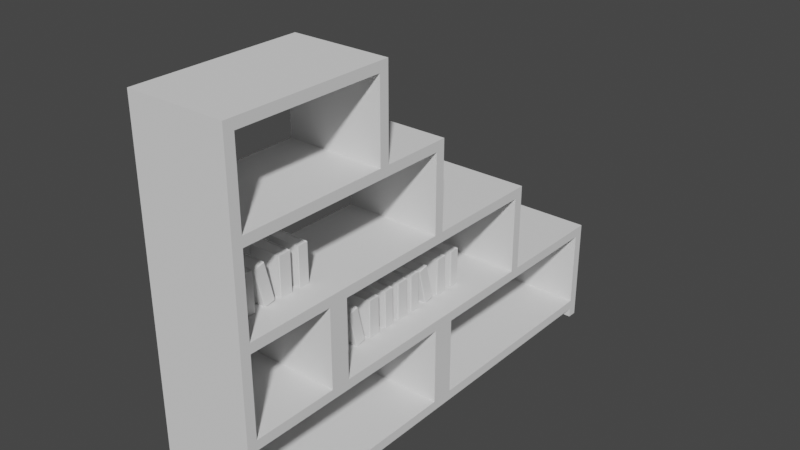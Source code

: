 # Source: BookShelf.blend  (saved by Blender 2.80.75; exported with 4.5.12 LTS)
import bpy
from mathutils import Matrix  # noqa: F401  (used for matrix-valued properties, if any)

bpy.ops.wm.read_factory_settings(use_empty=True)
scene = bpy.context.scene
scene.name = 'Scene'

# ---- collections
col_collection = bpy.data.collections.new('Collection'); scene.collection.children.link(col_collection)
col_books = bpy.data.collections.new('Books'); scene.collection.children.link(col_books)

# ---- world
world_world = bpy.data.worlds.new('World'); scene.world = world_world
world_world.use_nodes = True; world_world.node_tree.nodes.clear()
_N = world_world.node_tree.nodes; _L = world_world.node_tree.links
n0 = _N.new('ShaderNodeOutputWorld'); n0.name = 'World Output'; n0.location = (300, 300)
n1 = _N.new('ShaderNodeBackground'); n1.name = 'Background'; n1.location = (10, 300)
n1.inputs[0].default_value = (0.05088, 0.05088, 0.05088, 1.0)
_L.new(n1.outputs[0], n0.inputs[0])
n0.is_active_output = True
world_world.color = (0.05088, 0.05088, 0.05088)
world_world.use_sun_shadow = False
world_world.sun_shadow_jitter_overblur = 0.0

# ---- meshes
me_cube_001 = bpy.data.meshes.new('Cube.001')
me_cube_001.from_pydata([(-1.0, -6.0, -1.0), (-1.0, -6.0, 0.0), (-1.0, -1.119, -1.0), (-1.0, -1.119, 0.0), (0.0, -6.0, -1.0), (0.0, -6.0, 0.0), (0.0, -1.119, -1.0), (0.0, -1.119, 0.0), (-1.0, -3.411, -1.0), (-1.0, -3.644, -1.0), (-1.0, -3.644, 0.0), (-1.0, -3.411, 0.0), (0.0, -3.644, -1.0), (0.0, -3.411, -1.0), (0.0, -3.411, 0.0), (0.0, -3.644, 0.0), (-1.0, -1.219, 0.0), (0.0, -1.219, -1.0), (-1.0, -1.219, -1.0), (0.0, -1.219, 0.0), (-1.0, -5.9, -1.0), (0.0, -5.9, 0.0), (-1.0, -5.9, 0.0), (0.0, -5.9, -1.0), (-1.0, -6.0, -0.8996), (-1.0, -6.0, -0.1004), (-1.0, -1.119, -0.1004), (-1.0, -1.119, -0.8996), (0.0, -1.119, -0.1004), (0.0, -1.119, -0.8996), (0.0, -6.0, -0.1004), (0.0, -6.0, -0.8996), (0.0, -3.411, -0.1004), (0.0, -3.411, -0.8996), (0.0, -3.644, -0.1004), (0.0, -3.644, -0.8996), (-1.0, -3.644, -0.1004), (-1.0, -3.644, -0.8996), (-1.0, -3.411, -0.1004), (-1.0, -3.411, -0.8996), (0.0, -1.219, -0.1004), (0.0, -1.219, -0.8996), (-1.0, -1.219, -0.1004), (-1.0, -1.219, -0.8996), (-1.0, -5.9, -0.1004), (-1.0, -5.9, -0.8996), (0.0, -5.9, -0.1004), (0.0, -5.9, -0.8996), (-1.0, -5.9, -1.1), (-1.0, -6.0, -1.1), (0.0, -1.119, -1.1), (-1.0, -1.119, -1.1), (0.0, -1.219, -1.1), (0.0, -6.0, -1.1), (-1.0, -1.219, -1.1), (0.0, -5.9, -1.1), (0.0, -5.9, 0.799), (0.0, -6.0, 0.799), (-1.0, -6.0, 0.799), (-1.0, -5.9, 0.799), (0.0, -5.9, 0.899), (0.0, -6.0, 0.899), (-1.0, -6.0, 0.899), (-1.0, -5.9, 0.899), (0.0, -5.9, 1.698), (0.0, -6.0, 1.698), (-1.0, -6.0, 1.698), (-1.0, -5.9, 1.698), (0.0, -5.9, 1.798), (0.0, -6.0, 1.798), (-1.0, -6.0, 1.798), (-1.0, -5.9, 1.798), (0.0, -5.9, 2.597), (0.0, -6.0, 2.597), (-1.0, -6.0, 2.597), (-1.0, -5.9, 2.597), (0.0, -5.9, 2.697), (0.0, -6.0, 2.697), (-1.0, -6.0, 2.697), (-1.0, -5.9, 2.697), (-1.0, -2.429, 0.799), (0.0, -2.429, 0.799), (-1.0, -2.429, 0.899), (0.0, -2.429, 0.899), (-1.0, -3.673, 1.698), (0.0, -3.673, 1.698), (-1.0, -3.673, 1.798), (0.0, -3.673, 1.798), (-1.0, -3.573, 1.698), (0.0, -3.573, 1.698), (-1.0, -3.573, 1.798), (0.0, -3.573, 1.798), (-1.0, -3.673, 0.899), (0.0, -3.673, 0.899), (-1.0, -3.573, 0.899), (0.0, -3.573, 0.899), (-1.0, -4.4, 2.597), (0.0, -4.4, 2.597), (-1.0, -4.4, 2.697), (0.0, -4.4, 2.697), (-1.0, -4.3, 2.597), (0.0, -4.3, 2.597), (-1.0, -4.3, 2.697), (0.0, -4.3, 2.697), (-1.0, -4.4, 1.798), (0.0, -4.4, 1.798), (-1.0, -4.3, 1.798), (0.0, -4.3, 1.798), (0.0, -5.033, 0.799), (0.0, -5.033, 0.899), (-1.0, -5.033, 0.899), (-1.0, -5.033, 0.799), (0.0, -4.833, 0.799), (-1.0, -4.833, 0.799), (0.0, -4.833, 0.899), (-1.0, -4.833, 0.899), (-1.0, -2.429, 0.799), (0.0, -2.429, 0.799), (-1.0, -2.429, 0.899), (0.0, -2.429, 0.899), (-1.0, -2.329, 0.799), (0.0, -2.329, 0.799), (-1.0, -2.329, 0.899), (0.0, -2.329, 0.899), (-1.0, -2.429, 0.0), (0.0, -2.429, 0.0), (-1.0, -2.329, 0.0), (0.0, -2.329, 0.0), (-1.0, -5.033, 0.0), (0.0, -5.033, 0.0), (0.0, -4.833, 0.0), (-1.0, -4.833, 0.0)], [], [(42, 16, 3, 26), (26, 3, 7, 28), (46, 21, 5, 30), (30, 5, 1, 25), (0, 20, 48, 49), (1, 5, 57, 58), (19, 16, 11, 14), (14, 11, 10, 15), (18, 17, 13, 8), (8, 13, 12, 9), (40, 19, 14, 32), (32, 14, 15, 34), (44, 22, 10, 36), (36, 10, 11, 38), (28, 7, 19, 40), (17, 18, 54, 52), (7, 3, 16, 19), (38, 11, 16, 42), (25, 1, 22, 44), (15, 10, 22, 21), (9, 12, 23, 20), (34, 15, 21, 46), (12, 35, 47, 23), (0, 24, 45, 20), (24, 25, 44, 45), (8, 39, 43, 18), (6, 29, 41, 17), (29, 28, 40, 41), (9, 37, 39, 8), (37, 36, 38, 39), (20, 45, 37, 9), (13, 33, 35, 12), (33, 32, 34, 35), (17, 41, 33, 13), (38, 42, 40, 32), (4, 31, 24, 0), (31, 30, 25, 24), (23, 47, 31, 4), (47, 46, 30, 31), (2, 27, 29, 6), (27, 26, 28, 29), (18, 43, 27, 2), (43, 42, 26, 27), (34, 46, 44, 36), (35, 37, 45, 47), (35, 34, 36, 37), (33, 39, 38, 32), (39, 33, 41, 43), (41, 40, 42, 43), (45, 44, 46, 47), (48, 55, 53, 49), (51, 50, 52, 54), (20, 23, 55, 48), (6, 17, 52, 50), (4, 0, 49, 53), (18, 2, 51, 54), (23, 4, 53, 55), (2, 6, 50, 51), (114, 112, 81, 83), (22, 1, 58, 59), (5, 21, 56, 57), (21, 22, 59, 56), (63, 62, 66, 67), (58, 57, 61, 62), (59, 58, 62, 63), (57, 56, 60, 61), (65, 64, 68, 69), (61, 60, 64, 65), (60, 63, 67, 64), (62, 61, 65, 66), (68, 71, 75, 72), (64, 67, 84, 85), (66, 65, 69, 70), (67, 66, 70, 71), (75, 74, 78, 79), (70, 69, 73, 74), (71, 70, 74, 75), (69, 68, 72, 73), (76, 79, 78, 77), (73, 72, 76, 77), (79, 76, 99, 98), (74, 73, 77, 78), (115, 114, 83, 82), (112, 113, 80, 81), (113, 115, 82, 80), (87, 85, 89, 91), (67, 71, 86, 84), (68, 64, 85, 87), (71, 68, 87, 86), (89, 88, 90, 91), (85, 84, 92, 93), (84, 86, 90, 88), (86, 87, 91, 90), (93, 92, 94, 95), (84, 88, 94, 92), (89, 85, 93, 95), (88, 89, 95, 94), (96, 98, 102, 100), (72, 75, 96, 97), (76, 72, 97, 99), (75, 79, 98, 96), (101, 100, 102, 103), (96, 100, 106, 104), (99, 97, 101, 103), (98, 99, 103, 102), (105, 104, 106, 107), (97, 96, 104, 105), (101, 97, 105, 107), (100, 101, 107, 106), (59, 63, 110, 111), (56, 59, 111, 108), (63, 60, 109, 110), (60, 56, 108, 109), (111, 110, 115, 113), (108, 111, 128, 129), (110, 109, 114, 115), (109, 108, 112, 114), (116, 118, 122, 120), (121, 120, 122, 123), (116, 120, 126, 124), (119, 117, 121, 123), (118, 119, 123, 122), (125, 124, 126, 127), (117, 116, 124, 125), (121, 117, 125, 127), (120, 121, 127, 126), (129, 128, 131, 130), (112, 108, 129, 130), (113, 112, 130, 131), (111, 113, 131, 128)])
_uv = me_cube_001.uv_layers.new(name='UVMap')
_uv.uv.foreach_set('vector', [0.5417, 0.25, 0.625, 0.25, 0.625, 0.25, 0.5417, 0.25, 0.5417, 0.25, 0.625, 0.25, 0.625, 0.5, 0.5417, 0.5, 0.5417, 0.75, 0.625, 0.75, 0.625, 0.75, 0.5417, 0.75, 0.5417, 0.75, 0.625, 0.75, 0.625, 1.0, 0.5417, 1.0, 0.375, 0.0, 0.375, 0.0, 0.375, 0.0, 0.375, 0.0, 0.625, 1.0, 0.625, 0.75, 0.625, 0.75, 0.625, 1.0, 0.625, 0.5, 0.875, 0.5, 0.875, 0.5833, 0.625, 0.5833, 0.625, 0.5833, 0.875, 0.5833, 0.875, 0.6667, 0.625, 0.6667, 0.125, 0.5, 0.375, 0.5, 0.375, 0.5833, 0.125, 0.5833, 0.125, 0.5833, 0.375, 0.5833, 0.375, 0.6667, 0.125, 0.6667, 0.5417, 0.5, 0.625, 0.5, 0.625, 0.5833, 0.5417, 0.5833, 0.5417, 0.5833, 0.625, 0.5833, 0.625, 0.6667, 0.5417, 0.6667, 0.5417, 0.0, 0.625, 0.0, 0.625, 0.08333, 0.5417, 0.08333, 0.5417, 0.08333, 0.625, 0.08333, 0.625, 0.1667, 0.5417, 0.1667, 0.5417, 0.5, 0.625, 0.5, 0.625, 0.5, 0.5417, 0.5, 0.375, 0.5, 0.125, 0.5, 0.125, 0.5, 0.375, 0.5, 0.625, 0.5, 0.875, 0.5, 0.875, 0.5, 0.625, 0.5, 0.5417, 0.1667, 0.625, 0.1667, 0.625, 0.25, 0.5417, 0.25, 0.5417, 0.0, 0.625, 0.0, 0.625, 0.0, 0.5417, 0.0, 0.625, 0.6667, 0.875, 0.6667, 0.875, 0.75, 0.625, 0.75, 0.125, 0.6667, 0.375, 0.6667, 0.375, 0.75, 0.125, 0.75, 0.5417, 0.6667, 0.625, 0.6667, 0.625, 0.75, 0.5417, 0.75, 0.375, 0.6667, 0.4583, 0.6667, 0.4583, 0.75, 0.375, 0.75, 0.375, 0.0, 0.4583, 0.0, 0.4583, 0.0, 0.375, 0.0, 0.4583, 0.0, 0.5417, 0.0, 0.5417, 0.0, 0.4583, 0.0, 0.375, 0.1667, 0.4583, 0.1667, 0.4583, 0.25, 0.375, 0.25, 0.375, 0.5, 0.4583, 0.5, 0.4583, 0.5, 0.375, 0.5, 0.4583, 0.5, 0.5417, 0.5, 0.5417, 0.5, 0.4583, 0.5, 0.375, 0.08333, 0.4583, 0.08333, 0.4583, 0.1667, 0.375, 0.1667, 0.4583, 0.08333, 0.5417, 0.08333, 0.5417, 0.1667, 0.4583, 0.1667, 0.375, 0.0, 0.4583, 0.0, 0.4583, 0.08333, 0.375, 0.08333, 0.375, 0.5833, 0.4583, 0.5833, 0.4583, 0.6667, 0.375, 0.6667, 0.4583, 0.5833, 0.5417, 0.5833, 0.5417, 0.6667, 0.4583, 0.6667, 0.375, 0.5, 0.4583, 0.5, 0.4583, 0.5833, 0.375, 0.5833, 0.5417, 0.1667, 0.5417, 0.25, 0.5417, 0.5, 0.5417, 0.5833, 0.375, 0.75, 0.4583, 0.75, 0.4583, 1.0, 0.375, 1.0, 0.4583, 0.75, 0.5417, 0.75, 0.5417, 1.0, 0.4583, 1.0, 0.375, 0.75, 0.4583, 0.75, 0.4583, 0.75, 0.375, 0.75, 0.4583, 0.75, 0.5417, 0.75, 0.5417, 0.75, 0.4583, 0.75, 0.375, 0.25, 0.4583, 0.25, 0.4583, 0.5, 0.375, 0.5, 0.4583, 0.25, 0.5417, 0.25, 0.5417, 0.5, 0.4583, 0.5, 0.375, 0.25, 0.4583, 0.25, 0.4583, 0.25, 0.375, 0.25, 0.4583, 0.25, 0.5417, 0.25, 0.5417, 0.25, 0.4583, 0.25, 0.5417, 0.6667, 0.5417, 0.75, 0.5417, 0.0, 0.5417, 0.08333, 0.4583, 0.6667, 0.4583, 0.08333, 0.4583, 0.0, 0.4583, 0.75, 0.4583, 0.6667, 0.5417, 0.6667, 0.5417, 0.08333, 0.4583, 0.08333, 0.4583, 0.5833, 0.4583, 0.1667, 0.5417, 0.1667, 0.5417, 0.5833, 0.4583, 0.1667, 0.4583, 0.5833, 0.4583, 0.5, 0.4583, 0.25, 0.4583, 0.5, 0.5417, 0.5, 0.5417, 0.25, 0.4583, 0.25, 0.4583, 0.0, 0.5417, 0.0, 0.5417, 0.75, 0.4583, 0.75, 0.125, 0.75, 0.375, 0.75, 0.375, 0.75, 0.125, 0.75, 0.125, 0.5, 0.375, 0.5, 0.375, 0.5, 0.125, 0.5, 0.125, 0.75, 0.375, 0.75, 0.375, 0.75, 0.125, 0.75, 0.375, 0.5, 0.375, 0.5, 0.375, 0.5, 0.375, 0.5, 0.375, 0.75, 0.375, 1.0, 0.375, 1.0, 0.375, 0.75, 0.375, 0.25, 0.375, 0.25, 0.375, 0.25, 0.375, 0.25, 0.375, 0.75, 0.375, 0.75, 0.375, 0.75, 0.375, 0.75, 0.375, 0.25, 0.375, 0.5, 0.375, 0.5, 0.375, 0.25, 0.625, 0.75, 0.625, 0.75, 0.625, 0.75, 0.625, 0.75, 0.625, 0.0, 0.625, 0.0, 0.625, 0.0, 0.625, 0.0, 0.625, 0.75, 0.625, 0.75, 0.625, 0.75, 0.625, 0.75, 0.625, 0.75, 0.875, 0.75, 0.875, 0.75, 0.625, 0.75, 0.625, 0.0, 0.625, 0.0, 0.625, 0.0, 0.625, 0.0, 0.625, 1.0, 0.625, 0.75, 0.625, 0.75, 0.625, 1.0, 0.625, 0.0, 0.625, 0.0, 0.625, 0.0, 0.625, 0.0, 0.625, 0.75, 0.625, 0.75, 0.625, 0.75, 0.625, 0.75, 0.625, 0.75, 0.625, 0.75, 0.625, 0.75, 0.625, 0.75, 0.625, 0.75, 0.625, 0.75, 0.625, 0.75, 0.625, 0.75, 0.625, 0.75, 0.875, 0.75, 0.875, 0.75, 0.625, 0.75, 0.625, 1.0, 0.625, 0.75, 0.625, 0.75, 0.625, 1.0, 0.625, 0.75, 0.875, 0.75, 0.875, 0.75, 0.625, 0.75, 0.625, 0.75, 0.875, 0.75, 0.875, 0.75, 0.625, 0.75, 0.625, 1.0, 0.625, 0.75, 0.625, 0.75, 0.625, 1.0, 0.625, 0.0, 0.625, 0.0, 0.625, 0.0, 0.625, 0.0, 0.625, 0.0, 0.625, 0.0, 0.625, 0.0, 0.625, 0.0, 0.625, 1.0, 0.625, 0.75, 0.625, 0.75, 0.625, 1.0, 0.625, 0.0, 0.625, 0.0, 0.625, 0.0, 0.625, 0.0, 0.625, 0.75, 0.625, 0.75, 0.625, 0.75, 0.625, 0.75, 0.625, 0.75, 0.875, 0.75, 0.875, 0.75, 0.625, 0.75, 0.625, 0.75, 0.625, 0.75, 0.625, 0.75, 0.625, 0.75, 0.875, 0.75, 0.625, 0.75, 0.625, 0.75, 0.875, 0.75, 0.625, 1.0, 0.625, 0.75, 0.625, 0.75, 0.625, 1.0, 0.875, 0.75, 0.625, 0.75, 0.625, 0.75, 0.875, 0.75, 0.625, 0.75, 0.875, 0.75, 0.875, 0.75, 0.625, 0.75, 0.625, 0.0, 0.625, 0.0, 0.625, 0.0, 0.625, 0.0, 0.625, 0.75, 0.625, 0.75, 0.625, 0.75, 0.625, 0.75, 0.625, 0.0, 0.625, 0.0, 0.625, 0.0, 0.625, 0.0, 0.625, 0.75, 0.625, 0.75, 0.625, 0.75, 0.625, 0.75, 0.875, 0.75, 0.625, 0.75, 0.625, 0.75, 0.875, 0.75, 0.625, 0.75, 0.875, 0.75, 0.875, 0.75, 0.625, 0.75, 0.625, 0.75, 0.875, 0.75, 0.875, 0.75, 0.625, 0.75, 0.625, 0.0, 0.625, 0.0, 0.625, 0.0, 0.625, 0.0, 0.875, 0.75, 0.625, 0.75, 0.625, 0.75, 0.875, 0.75, 0.625, 0.75, 0.875, 0.75, 0.875, 0.75, 0.625, 0.75, 0.625, 0.0, 0.625, 0.0, 0.625, 0.0, 0.625, 0.0, 0.625, 0.75, 0.625, 0.75, 0.625, 0.75, 0.625, 0.75, 0.875, 0.75, 0.625, 0.75, 0.625, 0.75, 0.875, 0.75, 0.625, 0.0, 0.625, 0.0, 0.625, 0.0, 0.625, 0.0, 0.625, 0.75, 0.875, 0.75, 0.875, 0.75, 0.625, 0.75, 0.625, 0.75, 0.625, 0.75, 0.625, 0.75, 0.625, 0.75, 0.625, 0.0, 0.625, 0.0, 0.625, 0.0, 0.625, 0.0, 0.625, 0.75, 0.875, 0.75, 0.875, 0.75, 0.625, 0.75, 0.625, 0.0, 0.625, 0.0, 0.625, 0.0, 0.625, 0.0, 0.625, 0.75, 0.625, 0.75, 0.625, 0.75, 0.625, 0.75, 0.875, 0.75, 0.625, 0.75, 0.625, 0.75, 0.875, 0.75, 0.625, 0.75, 0.875, 0.75, 0.875, 0.75, 0.625, 0.75, 0.625, 0.75, 0.875, 0.75, 0.875, 0.75, 0.625, 0.75, 0.625, 0.75, 0.625, 0.75, 0.625, 0.75, 0.625, 0.75, 0.875, 0.75, 0.625, 0.75, 0.625, 0.75, 0.875, 0.75, 0.625, 0.0, 0.625, 0.0, 0.625, 0.0, 0.625, 0.0, 0.625, 0.75, 0.875, 0.75, 0.875, 0.75, 0.625, 0.75, 0.875, 0.75, 0.625, 0.75, 0.625, 0.75, 0.875, 0.75, 0.625, 0.75, 0.625, 0.75, 0.625, 0.75, 0.625, 0.75, 0.625, 0.0, 0.625, 0.0, 0.625, 0.0, 0.625, 0.0, 0.625, 0.75, 0.875, 0.75, 0.875, 0.75, 0.625, 0.75, 0.875, 0.75, 0.625, 0.75, 0.625, 0.75, 0.875, 0.75, 0.625, 0.75, 0.625, 0.75, 0.625, 0.75, 0.625, 0.75, 0.625, 0.0, 0.625, 0.0, 0.625, 0.0, 0.625, 0.0, 0.625, 0.75, 0.875, 0.75, 0.875, 0.75, 0.625, 0.75, 0.625, 0.0, 0.625, 0.0, 0.625, 0.0, 0.625, 0.0, 0.625, 0.75, 0.625, 0.75, 0.625, 0.75, 0.625, 0.75, 0.875, 0.75, 0.625, 0.75, 0.625, 0.75, 0.875, 0.75, 0.625, 0.75, 0.875, 0.75, 0.875, 0.75, 0.625, 0.75, 0.625, 0.75, 0.875, 0.75, 0.875, 0.75, 0.625, 0.75, 0.625, 0.75, 0.625, 0.75, 0.625, 0.75, 0.625, 0.75, 0.875, 0.75, 0.625, 0.75, 0.625, 0.75, 0.875, 0.75, 0.625, 0.75, 0.875, 0.75, 0.875, 0.75, 0.625, 0.75, 0.625, 0.75, 0.625, 0.75, 0.625, 0.75, 0.625, 0.75, 0.875, 0.75, 0.625, 0.75, 0.625, 0.75, 0.875, 0.75, 0.625, 0.0, 0.625, 0.0, 0.625, 0.0, 0.625, 0.0])
me_cube_001.use_remesh_preserve_volume = False
me_cube_001.use_remesh_preserve_attributes = False
me_cube_001.use_mirror_vertex_groups = False
me_cube_001.update()
me_cube_002 = bpy.data.meshes.new('Cube.002')
me_cube_002.from_pydata([(-0.3729, -1.0, -1.0), (-0.3438, -0.9872, 0.591), (-0.3729, -0.4943, -1.0), (-0.3729, -0.4943, 0.62), (0.9872, -0.9872, -0.9709), (0.9872, -0.9872, 0.591), (0.9872, -0.5071, -0.9709), (0.9872, -0.5071, 0.591), (1.029, -0.4943, 0.62), (1.029, -0.4943, -1.0), (1.029, -1.0, -1.0), (1.029, -1.0, 0.62), (-0.3729, -0.4652, 0.62), (-0.3729, -0.4652, -1.0), (1.0, -0.4652, -1.0), (1.0, -0.4652, 0.62), (-0.3729, -1.029, -1.0), (-0.3729, -1.029, 0.62), (1.0, -1.029, 0.62), (1.0, -1.029, -1.0), (-0.3438, -0.9872, -0.9709), (-0.3729, -1.0, 0.62), (-0.3438, -0.5071, 0.591), (-0.3438, -0.5071, -0.9709), (1.0, -0.4943, -1.0), (1.0, -0.4943, 0.62), (1.0, -1.0, -1.0), (1.0, -1.0, 0.62)], [], [(20, 1, 22, 23), (3, 25, 15, 12), (27, 26, 10, 11), (26, 27, 18, 19), (23, 6, 4, 20), (7, 22, 1, 5), (9, 8, 11, 10), (26, 24, 9, 10), (25, 27, 11, 8), (24, 25, 8, 9), (13, 12, 15, 14), (2, 3, 12, 13), (25, 24, 14, 15), (24, 2, 13, 14), (19, 18, 17, 16), (21, 0, 16, 17), (0, 26, 19, 16), (27, 21, 17, 18), (1, 20, 0, 21), (23, 22, 3, 2), (6, 23, 2, 24), (22, 7, 25, 3), (4, 6, 24, 26), (7, 5, 27, 25), (20, 4, 26, 0), (5, 1, 21, 27)])
_uv = me_cube_002.uv_layers.new(name='UVMap')
_uv.uv.foreach_set('vector', [0.375, 0.00635, 0.625, 0.00635, 0.625, 0.2436, 0.375, 0.2436, 0.875, 0.5, 0.625, 0.5, 0.625, 0.5, 0.875, 0.5, 0.625, 0.75, 0.375, 0.75, 0.375, 0.75, 0.625, 0.75, 0.375, 0.75, 0.625, 0.75, 0.625, 0.75, 0.375, 0.75, 0.125, 0.5064, 0.3727, 0.5064, 0.3727, 0.7436, 0.125, 0.7436, 0.6273, 0.5064, 0.875, 0.5064, 0.875, 0.7436, 0.6273, 0.7436, 0.375, 0.5, 0.625, 0.5, 0.625, 0.75, 0.375, 0.75, 0.375, 0.75, 0.375, 0.5, 0.375, 0.5, 0.375, 0.75, 0.625, 0.5, 0.625, 0.75, 0.625, 0.75, 0.625, 0.5, 0.375, 0.5, 0.625, 0.5, 0.625, 0.5, 0.375, 0.5, 0.375, 0.25, 0.625, 0.25, 0.625, 0.5, 0.375, 0.5, 0.375, 0.25, 0.625, 0.25, 0.625, 0.25, 0.375, 0.25, 0.625, 0.5, 0.375, 0.5, 0.375, 0.5, 0.625, 0.5, 0.375, 0.5, 0.125, 0.5, 0.125, 0.5, 0.375, 0.5, 0.375, 0.75, 0.625, 0.75, 0.625, 1.0, 0.375, 1.0, 0.625, 0.0, 0.375, 0.0, 0.375, 0.0, 0.625, 0.0, 0.125, 0.75, 0.375, 0.75, 0.375, 0.75, 0.125, 0.75, 0.625, 0.75, 0.875, 0.75, 0.875, 0.75, 0.625, 0.75, 0.625, 0.00635, 0.375, 0.00635, 0.375, 0.0, 0.625, 0.0, 0.375, 0.2436, 0.625, 0.2436, 0.625, 0.25, 0.375, 0.25, 0.3727, 0.5064, 0.125, 0.5064, 0.125, 0.5, 0.375, 0.5, 0.875, 0.5064, 0.6273, 0.5064, 0.625, 0.5, 0.875, 0.5, 0.3727, 0.7436, 0.3727, 0.5064, 0.375, 0.5, 0.375, 0.75, 0.6273, 0.5064, 0.6273, 0.7436, 0.625, 0.75, 0.625, 0.5, 0.125, 0.7436, 0.3727, 0.7436, 0.375, 0.75, 0.125, 0.75, 0.6273, 0.7436, 0.875, 0.7436, 0.875, 0.75, 0.625, 0.75])
me_cube_002.use_remesh_preserve_volume = False
me_cube_002.use_remesh_preserve_attributes = False
me_cube_002.use_mirror_vertex_groups = False
me_cube_002.update()
me_cube_003 = bpy.data.meshes.new('Cube.003')
me_cube_003.from_pydata([(-0.3729, -1.0, -1.0), (-0.3438, -0.9872, 0.591), (-0.3729, -0.5676, -1.0), (-0.3729, -0.5676, 0.62), (0.9872, -0.9872, -0.9709), (0.9872, -0.9872, 0.591), (0.9872, -0.5805, -0.9709), (0.9872, -0.5805, 0.591), (1.029, -0.5676, 0.62), (1.029, -0.5676, -1.0), (1.029, -1.0, -1.0), (1.029, -1.0, 0.62), (-0.3729, -0.5385, 0.62), (-0.3729, -0.5385, -1.0), (1.0, -0.5385, -1.0), (1.0, -0.5385, 0.62), (-0.3729, -1.029, -1.0), (-0.3729, -1.029, 0.62), (1.0, -1.029, 0.62), (1.0, -1.029, -1.0), (-0.3438, -0.9872, -0.9709), (-0.3729, -1.0, 0.62), (-0.3438, -0.5805, 0.591), (-0.3438, -0.5805, -0.9709), (1.0, -0.5676, -1.0), (1.0, -0.5676, 0.62), (1.0, -1.0, -1.0), (1.0, -1.0, 0.62)], [], [(20, 1, 22, 23), (3, 25, 15, 12), (27, 26, 10, 11), (26, 27, 18, 19), (23, 6, 4, 20), (7, 22, 1, 5), (9, 8, 11, 10), (26, 24, 9, 10), (25, 27, 11, 8), (24, 25, 8, 9), (13, 12, 15, 14), (2, 3, 12, 13), (25, 24, 14, 15), (24, 2, 13, 14), (19, 18, 17, 16), (21, 0, 16, 17), (0, 26, 19, 16), (27, 21, 17, 18), (1, 20, 0, 21), (23, 22, 3, 2), (6, 23, 2, 24), (22, 7, 25, 3), (4, 6, 24, 26), (7, 5, 27, 25), (20, 4, 26, 0), (5, 1, 21, 27)])
_uv = me_cube_003.uv_layers.new(name='UVMap')
_uv.uv.foreach_set('vector', [0.375, 0.00635, 0.625, 0.00635, 0.625, 0.2436, 0.375, 0.2436, 0.875, 0.5, 0.625, 0.5, 0.625, 0.5, 0.875, 0.5, 0.625, 0.75, 0.375, 0.75, 0.375, 0.75, 0.625, 0.75, 0.375, 0.75, 0.625, 0.75, 0.625, 0.75, 0.375, 0.75, 0.125, 0.5064, 0.3727, 0.5064, 0.3727, 0.7436, 0.125, 0.7436, 0.6273, 0.5064, 0.875, 0.5064, 0.875, 0.7436, 0.6273, 0.7436, 0.375, 0.5, 0.625, 0.5, 0.625, 0.75, 0.375, 0.75, 0.375, 0.75, 0.375, 0.5, 0.375, 0.5, 0.375, 0.75, 0.625, 0.5, 0.625, 0.75, 0.625, 0.75, 0.625, 0.5, 0.375, 0.5, 0.625, 0.5, 0.625, 0.5, 0.375, 0.5, 0.375, 0.25, 0.625, 0.25, 0.625, 0.5, 0.375, 0.5, 0.375, 0.25, 0.625, 0.25, 0.625, 0.25, 0.375, 0.25, 0.625, 0.5, 0.375, 0.5, 0.375, 0.5, 0.625, 0.5, 0.375, 0.5, 0.125, 0.5, 0.125, 0.5, 0.375, 0.5, 0.375, 0.75, 0.625, 0.75, 0.625, 1.0, 0.375, 1.0, 0.625, 0.0, 0.375, 0.0, 0.375, 0.0, 0.625, 0.0, 0.125, 0.75, 0.375, 0.75, 0.375, 0.75, 0.125, 0.75, 0.625, 0.75, 0.875, 0.75, 0.875, 0.75, 0.625, 0.75, 0.625, 0.00635, 0.375, 0.00635, 0.375, 0.0, 0.625, 0.0, 0.375, 0.2436, 0.625, 0.2436, 0.625, 0.25, 0.375, 0.25, 0.3727, 0.5064, 0.125, 0.5064, 0.125, 0.5, 0.375, 0.5, 0.875, 0.5064, 0.6273, 0.5064, 0.625, 0.5, 0.875, 0.5, 0.3727, 0.7436, 0.3727, 0.5064, 0.375, 0.5, 0.375, 0.75, 0.6273, 0.5064, 0.6273, 0.7436, 0.625, 0.75, 0.625, 0.5, 0.125, 0.7436, 0.3727, 0.7436, 0.375, 0.75, 0.125, 0.75, 0.6273, 0.7436, 0.875, 0.7436, 0.875, 0.75, 0.625, 0.75])
me_cube_003.use_remesh_preserve_volume = False
me_cube_003.use_remesh_preserve_attributes = False
me_cube_003.use_mirror_vertex_groups = False
me_cube_003.update()
me_cube_004 = bpy.data.meshes.new('Cube.004')
me_cube_004.from_pydata([(-0.791, -0.2162, -0.81), (-0.7619, -0.2033, 0.7809), (-0.791, 0.2162, -0.81), (-0.791, 0.2162, 0.81), (0.5691, -0.2033, -0.7809), (0.5691, -0.2033, 0.7809), (0.5691, 0.2033, -0.7809), (0.5691, 0.2033, 0.7809), (0.611, 0.2162, 0.81), (0.611, 0.2162, -0.81), (0.611, -0.2162, -0.81), (0.611, -0.2162, 0.81), (-0.791, 0.2453, 0.81), (-0.791, 0.2453, -0.81), (0.5819, 0.2453, -0.81), (0.5819, 0.2453, 0.81), (-0.791, -0.2453, -0.81), (-0.791, -0.2453, 0.81), (0.5819, -0.2453, 0.81), (0.5819, -0.2453, -0.81), (-0.7619, -0.2033, -0.7809), (-0.791, -0.2162, 0.81), (-0.7619, 0.2033, 0.7809), (-0.7619, 0.2033, -0.7809), (0.5819, 0.2162, -0.81), (0.5819, 0.2162, 0.81), (0.5819, -0.2162, -0.81), (0.5819, -0.2162, 0.81)], [], [(20, 1, 22, 23), (3, 25, 15, 12), (27, 26, 10, 11), (26, 27, 18, 19), (23, 6, 4, 20), (7, 22, 1, 5), (9, 8, 11, 10), (26, 24, 9, 10), (25, 27, 11, 8), (24, 25, 8, 9), (13, 12, 15, 14), (2, 3, 12, 13), (25, 24, 14, 15), (24, 2, 13, 14), (19, 18, 17, 16), (21, 0, 16, 17), (0, 26, 19, 16), (27, 21, 17, 18), (1, 20, 0, 21), (23, 22, 3, 2), (6, 23, 2, 24), (22, 7, 25, 3), (4, 6, 24, 26), (7, 5, 27, 25), (20, 4, 26, 0), (5, 1, 21, 27)])
_uv = me_cube_004.uv_layers.new(name='UVMap')
_uv.uv.foreach_set('vector', [0.375, 0.00635, 0.625, 0.00635, 0.625, 0.2436, 0.375, 0.2436, 0.875, 0.5, 0.625, 0.5, 0.625, 0.5, 0.875, 0.5, 0.625, 0.75, 0.375, 0.75, 0.375, 0.75, 0.625, 0.75, 0.375, 0.75, 0.625, 0.75, 0.625, 0.75, 0.375, 0.75, 0.125, 0.5064, 0.3727, 0.5064, 0.3727, 0.7436, 0.125, 0.7436, 0.6273, 0.5064, 0.875, 0.5064, 0.875, 0.7436, 0.6273, 0.7436, 0.375, 0.5, 0.625, 0.5, 0.625, 0.75, 0.375, 0.75, 0.375, 0.75, 0.375, 0.5, 0.375, 0.5, 0.375, 0.75, 0.625, 0.5, 0.625, 0.75, 0.625, 0.75, 0.625, 0.5, 0.375, 0.5, 0.625, 0.5, 0.625, 0.5, 0.375, 0.5, 0.375, 0.25, 0.625, 0.25, 0.625, 0.5, 0.375, 0.5, 0.375, 0.25, 0.625, 0.25, 0.625, 0.25, 0.375, 0.25, 0.625, 0.5, 0.375, 0.5, 0.375, 0.5, 0.625, 0.5, 0.375, 0.5, 0.125, 0.5, 0.125, 0.5, 0.375, 0.5, 0.375, 0.75, 0.625, 0.75, 0.625, 1.0, 0.375, 1.0, 0.625, 0.0, 0.375, 0.0, 0.375, 0.0, 0.625, 0.0, 0.125, 0.75, 0.375, 0.75, 0.375, 0.75, 0.125, 0.75, 0.625, 0.75, 0.875, 0.75, 0.875, 0.75, 0.625, 0.75, 0.625, 0.00635, 0.375, 0.00635, 0.375, 0.0, 0.625, 0.0, 0.375, 0.2436, 0.625, 0.2436, 0.625, 0.25, 0.375, 0.25, 0.3727, 0.5064, 0.125, 0.5064, 0.125, 0.5, 0.375, 0.5, 0.875, 0.5064, 0.6273, 0.5064, 0.625, 0.5, 0.875, 0.5, 0.3727, 0.7436, 0.3727, 0.5064, 0.375, 0.5, 0.375, 0.75, 0.6273, 0.5064, 0.6273, 0.7436, 0.625, 0.75, 0.625, 0.5, 0.125, 0.7436, 0.3727, 0.7436, 0.375, 0.75, 0.125, 0.75, 0.6273, 0.7436, 0.875, 0.7436, 0.875, 0.75, 0.625, 0.75])
me_cube_004.use_remesh_preserve_volume = False
me_cube_004.use_remesh_preserve_attributes = False
me_cube_004.use_mirror_vertex_groups = False
me_cube_004.update()
me_cube_005 = bpy.data.meshes.new('Cube.005')
me_cube_005.from_pydata([(-0.3729, -1.0, -1.0), (-0.3438, -0.9872, 0.591), (-0.3729, -0.4943, -1.0), (-0.3729, -0.4943, 0.62), (0.9872, -0.9872, -0.9709), (0.9872, -0.9872, 0.591), (0.9872, -0.5071, -0.9709), (0.9872, -0.5071, 0.591), (1.029, -0.4943, 0.62), (1.029, -0.4943, -1.0), (1.029, -1.0, -1.0), (1.029, -1.0, 0.62), (-0.3729, -0.4652, 0.62), (-0.3729, -0.4652, -1.0), (1.0, -0.4652, -1.0), (1.0, -0.4652, 0.62), (-0.3729, -1.029, -1.0), (-0.3729, -1.029, 0.62), (1.0, -1.029, 0.62), (1.0, -1.029, -1.0), (-0.3438, -0.9872, -0.9709), (-0.3729, -1.0, 0.62), (-0.3438, -0.5071, 0.591), (-0.3438, -0.5071, -0.9709), (1.0, -0.4943, -1.0), (1.0, -0.4943, 0.62), (1.0, -1.0, -1.0), (1.0, -1.0, 0.62)], [], [(20, 1, 22, 23), (3, 25, 15, 12), (27, 26, 10, 11), (26, 27, 18, 19), (23, 6, 4, 20), (7, 22, 1, 5), (9, 8, 11, 10), (26, 24, 9, 10), (25, 27, 11, 8), (24, 25, 8, 9), (13, 12, 15, 14), (2, 3, 12, 13), (25, 24, 14, 15), (24, 2, 13, 14), (19, 18, 17, 16), (21, 0, 16, 17), (0, 26, 19, 16), (27, 21, 17, 18), (1, 20, 0, 21), (23, 22, 3, 2), (6, 23, 2, 24), (22, 7, 25, 3), (4, 6, 24, 26), (7, 5, 27, 25), (20, 4, 26, 0), (5, 1, 21, 27)])
_uv = me_cube_005.uv_layers.new(name='UVMap')
_uv.uv.foreach_set('vector', [0.375, 0.00635, 0.625, 0.00635, 0.625, 0.2436, 0.375, 0.2436, 0.875, 0.5, 0.625, 0.5, 0.625, 0.5, 0.875, 0.5, 0.625, 0.75, 0.375, 0.75, 0.375, 0.75, 0.625, 0.75, 0.375, 0.75, 0.625, 0.75, 0.625, 0.75, 0.375, 0.75, 0.125, 0.5064, 0.3727, 0.5064, 0.3727, 0.7436, 0.125, 0.7436, 0.6273, 0.5064, 0.875, 0.5064, 0.875, 0.7436, 0.6273, 0.7436, 0.375, 0.5, 0.625, 0.5, 0.625, 0.75, 0.375, 0.75, 0.375, 0.75, 0.375, 0.5, 0.375, 0.5, 0.375, 0.75, 0.625, 0.5, 0.625, 0.75, 0.625, 0.75, 0.625, 0.5, 0.375, 0.5, 0.625, 0.5, 0.625, 0.5, 0.375, 0.5, 0.375, 0.25, 0.625, 0.25, 0.625, 0.5, 0.375, 0.5, 0.375, 0.25, 0.625, 0.25, 0.625, 0.25, 0.375, 0.25, 0.625, 0.5, 0.375, 0.5, 0.375, 0.5, 0.625, 0.5, 0.375, 0.5, 0.125, 0.5, 0.125, 0.5, 0.375, 0.5, 0.375, 0.75, 0.625, 0.75, 0.625, 1.0, 0.375, 1.0, 0.625, 0.0, 0.375, 0.0, 0.375, 0.0, 0.625, 0.0, 0.125, 0.75, 0.375, 0.75, 0.375, 0.75, 0.125, 0.75, 0.625, 0.75, 0.875, 0.75, 0.875, 0.75, 0.625, 0.75, 0.625, 0.00635, 0.375, 0.00635, 0.375, 0.0, 0.625, 0.0, 0.375, 0.2436, 0.625, 0.2436, 0.625, 0.25, 0.375, 0.25, 0.3727, 0.5064, 0.125, 0.5064, 0.125, 0.5, 0.375, 0.5, 0.875, 0.5064, 0.6273, 0.5064, 0.625, 0.5, 0.875, 0.5, 0.3727, 0.7436, 0.3727, 0.5064, 0.375, 0.5, 0.375, 0.75, 0.6273, 0.5064, 0.6273, 0.7436, 0.625, 0.75, 0.625, 0.5, 0.125, 0.7436, 0.3727, 0.7436, 0.375, 0.75, 0.125, 0.75, 0.6273, 0.7436, 0.875, 0.7436, 0.875, 0.75, 0.625, 0.75])
me_cube_005.use_remesh_preserve_volume = False
me_cube_005.use_remesh_preserve_attributes = False
me_cube_005.use_mirror_vertex_groups = False
me_cube_005.update()
me_cube_006 = bpy.data.meshes.new('Cube.006')
me_cube_006.from_pydata([(-0.3729, -1.0, -1.0), (-0.3438, -0.9872, 0.591), (-0.3729, -0.5676, -1.0), (-0.3729, -0.5676, 0.62), (0.9872, -0.9872, -0.9709), (0.9872, -0.9872, 0.591), (0.9872, -0.5805, -0.9709), (0.9872, -0.5805, 0.591), (1.029, -0.5676, 0.62), (1.029, -0.5676, -1.0), (1.029, -1.0, -1.0), (1.029, -1.0, 0.62), (-0.3729, -0.5385, 0.62), (-0.3729, -0.5385, -1.0), (1.0, -0.5385, -1.0), (1.0, -0.5385, 0.62), (-0.3729, -1.029, -1.0), (-0.3729, -1.029, 0.62), (1.0, -1.029, 0.62), (1.0, -1.029, -1.0), (-0.3438, -0.9872, -0.9709), (-0.3729, -1.0, 0.62), (-0.3438, -0.5805, 0.591), (-0.3438, -0.5805, -0.9709), (1.0, -0.5676, -1.0), (1.0, -0.5676, 0.62), (1.0, -1.0, -1.0), (1.0, -1.0, 0.62)], [], [(20, 1, 22, 23), (3, 25, 15, 12), (27, 26, 10, 11), (26, 27, 18, 19), (23, 6, 4, 20), (7, 22, 1, 5), (9, 8, 11, 10), (26, 24, 9, 10), (25, 27, 11, 8), (24, 25, 8, 9), (13, 12, 15, 14), (2, 3, 12, 13), (25, 24, 14, 15), (24, 2, 13, 14), (19, 18, 17, 16), (21, 0, 16, 17), (0, 26, 19, 16), (27, 21, 17, 18), (1, 20, 0, 21), (23, 22, 3, 2), (6, 23, 2, 24), (22, 7, 25, 3), (4, 6, 24, 26), (7, 5, 27, 25), (20, 4, 26, 0), (5, 1, 21, 27)])
_uv = me_cube_006.uv_layers.new(name='UVMap')
_uv.uv.foreach_set('vector', [0.375, 0.00635, 0.625, 0.00635, 0.625, 0.2436, 0.375, 0.2436, 0.875, 0.5, 0.625, 0.5, 0.625, 0.5, 0.875, 0.5, 0.625, 0.75, 0.375, 0.75, 0.375, 0.75, 0.625, 0.75, 0.375, 0.75, 0.625, 0.75, 0.625, 0.75, 0.375, 0.75, 0.125, 0.5064, 0.3727, 0.5064, 0.3727, 0.7436, 0.125, 0.7436, 0.6273, 0.5064, 0.875, 0.5064, 0.875, 0.7436, 0.6273, 0.7436, 0.375, 0.5, 0.625, 0.5, 0.625, 0.75, 0.375, 0.75, 0.375, 0.75, 0.375, 0.5, 0.375, 0.5, 0.375, 0.75, 0.625, 0.5, 0.625, 0.75, 0.625, 0.75, 0.625, 0.5, 0.375, 0.5, 0.625, 0.5, 0.625, 0.5, 0.375, 0.5, 0.375, 0.25, 0.625, 0.25, 0.625, 0.5, 0.375, 0.5, 0.375, 0.25, 0.625, 0.25, 0.625, 0.25, 0.375, 0.25, 0.625, 0.5, 0.375, 0.5, 0.375, 0.5, 0.625, 0.5, 0.375, 0.5, 0.125, 0.5, 0.125, 0.5, 0.375, 0.5, 0.375, 0.75, 0.625, 0.75, 0.625, 1.0, 0.375, 1.0, 0.625, 0.0, 0.375, 0.0, 0.375, 0.0, 0.625, 0.0, 0.125, 0.75, 0.375, 0.75, 0.375, 0.75, 0.125, 0.75, 0.625, 0.75, 0.875, 0.75, 0.875, 0.75, 0.625, 0.75, 0.625, 0.00635, 0.375, 0.00635, 0.375, 0.0, 0.625, 0.0, 0.375, 0.2436, 0.625, 0.2436, 0.625, 0.25, 0.375, 0.25, 0.3727, 0.5064, 0.125, 0.5064, 0.125, 0.5, 0.375, 0.5, 0.875, 0.5064, 0.6273, 0.5064, 0.625, 0.5, 0.875, 0.5, 0.3727, 0.7436, 0.3727, 0.5064, 0.375, 0.5, 0.375, 0.75, 0.6273, 0.5064, 0.6273, 0.7436, 0.625, 0.75, 0.625, 0.5, 0.125, 0.7436, 0.3727, 0.7436, 0.375, 0.75, 0.125, 0.75, 0.6273, 0.7436, 0.875, 0.7436, 0.875, 0.75, 0.625, 0.75])
me_cube_006.use_remesh_preserve_volume = False
me_cube_006.use_remesh_preserve_attributes = False
me_cube_006.use_mirror_vertex_groups = False
me_cube_006.update()
me_cube_007 = bpy.data.meshes.new('Cube.007')
me_cube_007.from_pydata([(-0.3729, -1.0, -1.0), (-0.3438, -0.9872, 0.591), (-0.3729, -0.4943, -1.0), (-0.3729, -0.4943, 0.62), (0.9872, -0.9872, -0.9709), (0.9872, -0.9872, 0.591), (0.9872, -0.5071, -0.9709), (0.9872, -0.5071, 0.591), (1.029, -0.4943, 0.62), (1.029, -0.4943, -1.0), (1.029, -1.0, -1.0), (1.029, -1.0, 0.62), (-0.3729, -0.4652, 0.62), (-0.3729, -0.4652, -1.0), (1.0, -0.4652, -1.0), (1.0, -0.4652, 0.62), (-0.3729, -1.029, -1.0), (-0.3729, -1.029, 0.62), (1.0, -1.029, 0.62), (1.0, -1.029, -1.0), (-0.3438, -0.9872, -0.9709), (-0.3729, -1.0, 0.62), (-0.3438, -0.5071, 0.591), (-0.3438, -0.5071, -0.9709), (1.0, -0.4943, -1.0), (1.0, -0.4943, 0.62), (1.0, -1.0, -1.0), (1.0, -1.0, 0.62)], [], [(20, 1, 22, 23), (3, 25, 15, 12), (27, 26, 10, 11), (26, 27, 18, 19), (23, 6, 4, 20), (7, 22, 1, 5), (9, 8, 11, 10), (26, 24, 9, 10), (25, 27, 11, 8), (24, 25, 8, 9), (13, 12, 15, 14), (2, 3, 12, 13), (25, 24, 14, 15), (24, 2, 13, 14), (19, 18, 17, 16), (21, 0, 16, 17), (0, 26, 19, 16), (27, 21, 17, 18), (1, 20, 0, 21), (23, 22, 3, 2), (6, 23, 2, 24), (22, 7, 25, 3), (4, 6, 24, 26), (7, 5, 27, 25), (20, 4, 26, 0), (5, 1, 21, 27)])
_uv = me_cube_007.uv_layers.new(name='UVMap')
_uv.uv.foreach_set('vector', [0.375, 0.00635, 0.625, 0.00635, 0.625, 0.2436, 0.375, 0.2436, 0.875, 0.5, 0.625, 0.5, 0.625, 0.5, 0.875, 0.5, 0.625, 0.75, 0.375, 0.75, 0.375, 0.75, 0.625, 0.75, 0.375, 0.75, 0.625, 0.75, 0.625, 0.75, 0.375, 0.75, 0.125, 0.5064, 0.3727, 0.5064, 0.3727, 0.7436, 0.125, 0.7436, 0.6273, 0.5064, 0.875, 0.5064, 0.875, 0.7436, 0.6273, 0.7436, 0.375, 0.5, 0.625, 0.5, 0.625, 0.75, 0.375, 0.75, 0.375, 0.75, 0.375, 0.5, 0.375, 0.5, 0.375, 0.75, 0.625, 0.5, 0.625, 0.75, 0.625, 0.75, 0.625, 0.5, 0.375, 0.5, 0.625, 0.5, 0.625, 0.5, 0.375, 0.5, 0.375, 0.25, 0.625, 0.25, 0.625, 0.5, 0.375, 0.5, 0.375, 0.25, 0.625, 0.25, 0.625, 0.25, 0.375, 0.25, 0.625, 0.5, 0.375, 0.5, 0.375, 0.5, 0.625, 0.5, 0.375, 0.5, 0.125, 0.5, 0.125, 0.5, 0.375, 0.5, 0.375, 0.75, 0.625, 0.75, 0.625, 1.0, 0.375, 1.0, 0.625, 0.0, 0.375, 0.0, 0.375, 0.0, 0.625, 0.0, 0.125, 0.75, 0.375, 0.75, 0.375, 0.75, 0.125, 0.75, 0.625, 0.75, 0.875, 0.75, 0.875, 0.75, 0.625, 0.75, 0.625, 0.00635, 0.375, 0.00635, 0.375, 0.0, 0.625, 0.0, 0.375, 0.2436, 0.625, 0.2436, 0.625, 0.25, 0.375, 0.25, 0.3727, 0.5064, 0.125, 0.5064, 0.125, 0.5, 0.375, 0.5, 0.875, 0.5064, 0.6273, 0.5064, 0.625, 0.5, 0.875, 0.5, 0.3727, 0.7436, 0.3727, 0.5064, 0.375, 0.5, 0.375, 0.75, 0.6273, 0.5064, 0.6273, 0.7436, 0.625, 0.75, 0.625, 0.5, 0.125, 0.7436, 0.3727, 0.7436, 0.375, 0.75, 0.125, 0.75, 0.6273, 0.7436, 0.875, 0.7436, 0.875, 0.75, 0.625, 0.75])
me_cube_007.use_remesh_preserve_volume = False
me_cube_007.use_remesh_preserve_attributes = False
me_cube_007.use_mirror_vertex_groups = False
me_cube_007.update()
me_cube_008 = bpy.data.meshes.new('Cube.008')
me_cube_008.from_pydata([(-0.3729, -1.0, -1.0), (-0.3438, -0.9872, 0.591), (-0.3729, -0.5676, -1.0), (-0.3729, -0.5676, 0.62), (0.9872, -0.9872, -0.9709), (0.9872, -0.9872, 0.591), (0.9872, -0.5805, -0.9709), (0.9872, -0.5805, 0.591), (1.029, -0.5676, 0.62), (1.029, -0.5676, -1.0), (1.029, -1.0, -1.0), (1.029, -1.0, 0.62), (-0.3729, -0.5385, 0.62), (-0.3729, -0.5385, -1.0), (1.0, -0.5385, -1.0), (1.0, -0.5385, 0.62), (-0.3729, -1.029, -1.0), (-0.3729, -1.029, 0.62), (1.0, -1.029, 0.62), (1.0, -1.029, -1.0), (-0.3438, -0.9872, -0.9709), (-0.3729, -1.0, 0.62), (-0.3438, -0.5805, 0.591), (-0.3438, -0.5805, -0.9709), (1.0, -0.5676, -1.0), (1.0, -0.5676, 0.62), (1.0, -1.0, -1.0), (1.0, -1.0, 0.62)], [], [(20, 1, 22, 23), (3, 25, 15, 12), (27, 26, 10, 11), (26, 27, 18, 19), (23, 6, 4, 20), (7, 22, 1, 5), (9, 8, 11, 10), (26, 24, 9, 10), (25, 27, 11, 8), (24, 25, 8, 9), (13, 12, 15, 14), (2, 3, 12, 13), (25, 24, 14, 15), (24, 2, 13, 14), (19, 18, 17, 16), (21, 0, 16, 17), (0, 26, 19, 16), (27, 21, 17, 18), (1, 20, 0, 21), (23, 22, 3, 2), (6, 23, 2, 24), (22, 7, 25, 3), (4, 6, 24, 26), (7, 5, 27, 25), (20, 4, 26, 0), (5, 1, 21, 27)])
_uv = me_cube_008.uv_layers.new(name='UVMap')
_uv.uv.foreach_set('vector', [0.375, 0.00635, 0.625, 0.00635, 0.625, 0.2436, 0.375, 0.2436, 0.875, 0.5, 0.625, 0.5, 0.625, 0.5, 0.875, 0.5, 0.625, 0.75, 0.375, 0.75, 0.375, 0.75, 0.625, 0.75, 0.375, 0.75, 0.625, 0.75, 0.625, 0.75, 0.375, 0.75, 0.125, 0.5064, 0.3727, 0.5064, 0.3727, 0.7436, 0.125, 0.7436, 0.6273, 0.5064, 0.875, 0.5064, 0.875, 0.7436, 0.6273, 0.7436, 0.375, 0.5, 0.625, 0.5, 0.625, 0.75, 0.375, 0.75, 0.375, 0.75, 0.375, 0.5, 0.375, 0.5, 0.375, 0.75, 0.625, 0.5, 0.625, 0.75, 0.625, 0.75, 0.625, 0.5, 0.375, 0.5, 0.625, 0.5, 0.625, 0.5, 0.375, 0.5, 0.375, 0.25, 0.625, 0.25, 0.625, 0.5, 0.375, 0.5, 0.375, 0.25, 0.625, 0.25, 0.625, 0.25, 0.375, 0.25, 0.625, 0.5, 0.375, 0.5, 0.375, 0.5, 0.625, 0.5, 0.375, 0.5, 0.125, 0.5, 0.125, 0.5, 0.375, 0.5, 0.375, 0.75, 0.625, 0.75, 0.625, 1.0, 0.375, 1.0, 0.625, 0.0, 0.375, 0.0, 0.375, 0.0, 0.625, 0.0, 0.125, 0.75, 0.375, 0.75, 0.375, 0.75, 0.125, 0.75, 0.625, 0.75, 0.875, 0.75, 0.875, 0.75, 0.625, 0.75, 0.625, 0.00635, 0.375, 0.00635, 0.375, 0.0, 0.625, 0.0, 0.375, 0.2436, 0.625, 0.2436, 0.625, 0.25, 0.375, 0.25, 0.3727, 0.5064, 0.125, 0.5064, 0.125, 0.5, 0.375, 0.5, 0.875, 0.5064, 0.6273, 0.5064, 0.625, 0.5, 0.875, 0.5, 0.3727, 0.7436, 0.3727, 0.5064, 0.375, 0.5, 0.375, 0.75, 0.6273, 0.5064, 0.6273, 0.7436, 0.625, 0.75, 0.625, 0.5, 0.125, 0.7436, 0.3727, 0.7436, 0.375, 0.75, 0.125, 0.75, 0.6273, 0.7436, 0.875, 0.7436, 0.875, 0.75, 0.625, 0.75])
me_cube_008.use_remesh_preserve_volume = False
me_cube_008.use_remesh_preserve_attributes = False
me_cube_008.use_mirror_vertex_groups = False
me_cube_008.update()
me_cube_009 = bpy.data.meshes.new('Cube.009')
me_cube_009.from_pydata([(-0.791, -0.2162, -0.81), (-0.7619, -0.2033, 0.7809), (-0.791, 0.2162, -0.81), (-0.791, 0.2162, 0.81), (0.5691, -0.2033, -0.7809), (0.5691, -0.2033, 0.7809), (0.5691, 0.2033, -0.7809), (0.5691, 0.2033, 0.7809), (0.611, 0.2162, 0.81), (0.611, 0.2162, -0.81), (0.611, -0.2162, -0.81), (0.611, -0.2162, 0.81), (-0.791, 0.2453, 0.81), (-0.791, 0.2453, -0.81), (0.5819, 0.2453, -0.81), (0.5819, 0.2453, 0.81), (-0.791, -0.2453, -0.81), (-0.791, -0.2453, 0.81), (0.5819, -0.2453, 0.81), (0.5819, -0.2453, -0.81), (-0.7619, -0.2033, -0.7809), (-0.791, -0.2162, 0.81), (-0.7619, 0.2033, 0.7809), (-0.7619, 0.2033, -0.7809), (0.5819, 0.2162, -0.81), (0.5819, 0.2162, 0.81), (0.5819, -0.2162, -0.81), (0.5819, -0.2162, 0.81)], [], [(20, 1, 22, 23), (3, 25, 15, 12), (27, 26, 10, 11), (26, 27, 18, 19), (23, 6, 4, 20), (7, 22, 1, 5), (9, 8, 11, 10), (26, 24, 9, 10), (25, 27, 11, 8), (24, 25, 8, 9), (13, 12, 15, 14), (2, 3, 12, 13), (25, 24, 14, 15), (24, 2, 13, 14), (19, 18, 17, 16), (21, 0, 16, 17), (0, 26, 19, 16), (27, 21, 17, 18), (1, 20, 0, 21), (23, 22, 3, 2), (6, 23, 2, 24), (22, 7, 25, 3), (4, 6, 24, 26), (7, 5, 27, 25), (20, 4, 26, 0), (5, 1, 21, 27)])
_uv = me_cube_009.uv_layers.new(name='UVMap')
_uv.uv.foreach_set('vector', [0.375, 0.00635, 0.625, 0.00635, 0.625, 0.2436, 0.375, 0.2436, 0.875, 0.5, 0.625, 0.5, 0.625, 0.5, 0.875, 0.5, 0.625, 0.75, 0.375, 0.75, 0.375, 0.75, 0.625, 0.75, 0.375, 0.75, 0.625, 0.75, 0.625, 0.75, 0.375, 0.75, 0.125, 0.5064, 0.3727, 0.5064, 0.3727, 0.7436, 0.125, 0.7436, 0.6273, 0.5064, 0.875, 0.5064, 0.875, 0.7436, 0.6273, 0.7436, 0.375, 0.5, 0.625, 0.5, 0.625, 0.75, 0.375, 0.75, 0.375, 0.75, 0.375, 0.5, 0.375, 0.5, 0.375, 0.75, 0.625, 0.5, 0.625, 0.75, 0.625, 0.75, 0.625, 0.5, 0.375, 0.5, 0.625, 0.5, 0.625, 0.5, 0.375, 0.5, 0.375, 0.25, 0.625, 0.25, 0.625, 0.5, 0.375, 0.5, 0.375, 0.25, 0.625, 0.25, 0.625, 0.25, 0.375, 0.25, 0.625, 0.5, 0.375, 0.5, 0.375, 0.5, 0.625, 0.5, 0.375, 0.5, 0.125, 0.5, 0.125, 0.5, 0.375, 0.5, 0.375, 0.75, 0.625, 0.75, 0.625, 1.0, 0.375, 1.0, 0.625, 0.0, 0.375, 0.0, 0.375, 0.0, 0.625, 0.0, 0.125, 0.75, 0.375, 0.75, 0.375, 0.75, 0.125, 0.75, 0.625, 0.75, 0.875, 0.75, 0.875, 0.75, 0.625, 0.75, 0.625, 0.00635, 0.375, 0.00635, 0.375, 0.0, 0.625, 0.0, 0.375, 0.2436, 0.625, 0.2436, 0.625, 0.25, 0.375, 0.25, 0.3727, 0.5064, 0.125, 0.5064, 0.125, 0.5, 0.375, 0.5, 0.875, 0.5064, 0.6273, 0.5064, 0.625, 0.5, 0.875, 0.5, 0.3727, 0.7436, 0.3727, 0.5064, 0.375, 0.5, 0.375, 0.75, 0.6273, 0.5064, 0.6273, 0.7436, 0.625, 0.75, 0.625, 0.5, 0.125, 0.7436, 0.3727, 0.7436, 0.375, 0.75, 0.125, 0.75, 0.6273, 0.7436, 0.875, 0.7436, 0.875, 0.75, 0.625, 0.75])
me_cube_009.use_remesh_preserve_volume = False
me_cube_009.use_remesh_preserve_attributes = False
me_cube_009.use_mirror_vertex_groups = False
me_cube_009.update()
me_cube_010 = bpy.data.meshes.new('Cube.010')
me_cube_010.from_pydata([(-0.3729, -1.0, -1.0), (-0.3438, -0.9872, 0.591), (-0.3729, -0.4943, -1.0), (-0.3729, -0.4943, 0.62), (0.9872, -0.9872, -0.9709), (0.9872, -0.9872, 0.591), (0.9872, -0.5071, -0.9709), (0.9872, -0.5071, 0.591), (1.029, -0.4943, 0.62), (1.029, -0.4943, -1.0), (1.029, -1.0, -1.0), (1.029, -1.0, 0.62), (-0.3729, -0.4652, 0.62), (-0.3729, -0.4652, -1.0), (1.0, -0.4652, -1.0), (1.0, -0.4652, 0.62), (-0.3729, -1.029, -1.0), (-0.3729, -1.029, 0.62), (1.0, -1.029, 0.62), (1.0, -1.029, -1.0), (-0.3438, -0.9872, -0.9709), (-0.3729, -1.0, 0.62), (-0.3438, -0.5071, 0.591), (-0.3438, -0.5071, -0.9709), (1.0, -0.4943, -1.0), (1.0, -0.4943, 0.62), (1.0, -1.0, -1.0), (1.0, -1.0, 0.62)], [], [(20, 1, 22, 23), (3, 25, 15, 12), (27, 26, 10, 11), (26, 27, 18, 19), (23, 6, 4, 20), (7, 22, 1, 5), (9, 8, 11, 10), (26, 24, 9, 10), (25, 27, 11, 8), (24, 25, 8, 9), (13, 12, 15, 14), (2, 3, 12, 13), (25, 24, 14, 15), (24, 2, 13, 14), (19, 18, 17, 16), (21, 0, 16, 17), (0, 26, 19, 16), (27, 21, 17, 18), (1, 20, 0, 21), (23, 22, 3, 2), (6, 23, 2, 24), (22, 7, 25, 3), (4, 6, 24, 26), (7, 5, 27, 25), (20, 4, 26, 0), (5, 1, 21, 27)])
_uv = me_cube_010.uv_layers.new(name='UVMap')
_uv.uv.foreach_set('vector', [0.375, 0.00635, 0.625, 0.00635, 0.625, 0.2436, 0.375, 0.2436, 0.875, 0.5, 0.625, 0.5, 0.625, 0.5, 0.875, 0.5, 0.625, 0.75, 0.375, 0.75, 0.375, 0.75, 0.625, 0.75, 0.375, 0.75, 0.625, 0.75, 0.625, 0.75, 0.375, 0.75, 0.125, 0.5064, 0.3727, 0.5064, 0.3727, 0.7436, 0.125, 0.7436, 0.6273, 0.5064, 0.875, 0.5064, 0.875, 0.7436, 0.6273, 0.7436, 0.375, 0.5, 0.625, 0.5, 0.625, 0.75, 0.375, 0.75, 0.375, 0.75, 0.375, 0.5, 0.375, 0.5, 0.375, 0.75, 0.625, 0.5, 0.625, 0.75, 0.625, 0.75, 0.625, 0.5, 0.375, 0.5, 0.625, 0.5, 0.625, 0.5, 0.375, 0.5, 0.375, 0.25, 0.625, 0.25, 0.625, 0.5, 0.375, 0.5, 0.375, 0.25, 0.625, 0.25, 0.625, 0.25, 0.375, 0.25, 0.625, 0.5, 0.375, 0.5, 0.375, 0.5, 0.625, 0.5, 0.375, 0.5, 0.125, 0.5, 0.125, 0.5, 0.375, 0.5, 0.375, 0.75, 0.625, 0.75, 0.625, 1.0, 0.375, 1.0, 0.625, 0.0, 0.375, 0.0, 0.375, 0.0, 0.625, 0.0, 0.125, 0.75, 0.375, 0.75, 0.375, 0.75, 0.125, 0.75, 0.625, 0.75, 0.875, 0.75, 0.875, 0.75, 0.625, 0.75, 0.625, 0.00635, 0.375, 0.00635, 0.375, 0.0, 0.625, 0.0, 0.375, 0.2436, 0.625, 0.2436, 0.625, 0.25, 0.375, 0.25, 0.3727, 0.5064, 0.125, 0.5064, 0.125, 0.5, 0.375, 0.5, 0.875, 0.5064, 0.6273, 0.5064, 0.625, 0.5, 0.875, 0.5, 0.3727, 0.7436, 0.3727, 0.5064, 0.375, 0.5, 0.375, 0.75, 0.6273, 0.5064, 0.6273, 0.7436, 0.625, 0.75, 0.625, 0.5, 0.125, 0.7436, 0.3727, 0.7436, 0.375, 0.75, 0.125, 0.75, 0.6273, 0.7436, 0.875, 0.7436, 0.875, 0.75, 0.625, 0.75])
me_cube_010.use_remesh_preserve_volume = False
me_cube_010.use_remesh_preserve_attributes = False
me_cube_010.use_mirror_vertex_groups = False
me_cube_010.update()
me_cube_011 = bpy.data.meshes.new('Cube.011')
me_cube_011.from_pydata([(-0.3729, -1.0, -1.0), (-0.3438, -0.9872, 0.591), (-0.3729, -0.5676, -1.0), (-0.3729, -0.5676, 0.62), (0.9872, -0.9872, -0.9709), (0.9872, -0.9872, 0.591), (0.9872, -0.5805, -0.9709), (0.9872, -0.5805, 0.591), (1.029, -0.5676, 0.62), (1.029, -0.5676, -1.0), (1.029, -1.0, -1.0), (1.029, -1.0, 0.62), (-0.3729, -0.5385, 0.62), (-0.3729, -0.5385, -1.0), (1.0, -0.5385, -1.0), (1.0, -0.5385, 0.62), (-0.3729, -1.029, -1.0), (-0.3729, -1.029, 0.62), (1.0, -1.029, 0.62), (1.0, -1.029, -1.0), (-0.3438, -0.9872, -0.9709), (-0.3729, -1.0, 0.62), (-0.3438, -0.5805, 0.591), (-0.3438, -0.5805, -0.9709), (1.0, -0.5676, -1.0), (1.0, -0.5676, 0.62), (1.0, -1.0, -1.0), (1.0, -1.0, 0.62)], [], [(20, 1, 22, 23), (3, 25, 15, 12), (27, 26, 10, 11), (26, 27, 18, 19), (23, 6, 4, 20), (7, 22, 1, 5), (9, 8, 11, 10), (26, 24, 9, 10), (25, 27, 11, 8), (24, 25, 8, 9), (13, 12, 15, 14), (2, 3, 12, 13), (25, 24, 14, 15), (24, 2, 13, 14), (19, 18, 17, 16), (21, 0, 16, 17), (0, 26, 19, 16), (27, 21, 17, 18), (1, 20, 0, 21), (23, 22, 3, 2), (6, 23, 2, 24), (22, 7, 25, 3), (4, 6, 24, 26), (7, 5, 27, 25), (20, 4, 26, 0), (5, 1, 21, 27)])
_uv = me_cube_011.uv_layers.new(name='UVMap')
_uv.uv.foreach_set('vector', [0.375, 0.00635, 0.625, 0.00635, 0.625, 0.2436, 0.375, 0.2436, 0.875, 0.5, 0.625, 0.5, 0.625, 0.5, 0.875, 0.5, 0.625, 0.75, 0.375, 0.75, 0.375, 0.75, 0.625, 0.75, 0.375, 0.75, 0.625, 0.75, 0.625, 0.75, 0.375, 0.75, 0.125, 0.5064, 0.3727, 0.5064, 0.3727, 0.7436, 0.125, 0.7436, 0.6273, 0.5064, 0.875, 0.5064, 0.875, 0.7436, 0.6273, 0.7436, 0.375, 0.5, 0.625, 0.5, 0.625, 0.75, 0.375, 0.75, 0.375, 0.75, 0.375, 0.5, 0.375, 0.5, 0.375, 0.75, 0.625, 0.5, 0.625, 0.75, 0.625, 0.75, 0.625, 0.5, 0.375, 0.5, 0.625, 0.5, 0.625, 0.5, 0.375, 0.5, 0.375, 0.25, 0.625, 0.25, 0.625, 0.5, 0.375, 0.5, 0.375, 0.25, 0.625, 0.25, 0.625, 0.25, 0.375, 0.25, 0.625, 0.5, 0.375, 0.5, 0.375, 0.5, 0.625, 0.5, 0.375, 0.5, 0.125, 0.5, 0.125, 0.5, 0.375, 0.5, 0.375, 0.75, 0.625, 0.75, 0.625, 1.0, 0.375, 1.0, 0.625, 0.0, 0.375, 0.0, 0.375, 0.0, 0.625, 0.0, 0.125, 0.75, 0.375, 0.75, 0.375, 0.75, 0.125, 0.75, 0.625, 0.75, 0.875, 0.75, 0.875, 0.75, 0.625, 0.75, 0.625, 0.00635, 0.375, 0.00635, 0.375, 0.0, 0.625, 0.0, 0.375, 0.2436, 0.625, 0.2436, 0.625, 0.25, 0.375, 0.25, 0.3727, 0.5064, 0.125, 0.5064, 0.125, 0.5, 0.375, 0.5, 0.875, 0.5064, 0.6273, 0.5064, 0.625, 0.5, 0.875, 0.5, 0.3727, 0.7436, 0.3727, 0.5064, 0.375, 0.5, 0.375, 0.75, 0.6273, 0.5064, 0.6273, 0.7436, 0.625, 0.75, 0.625, 0.5, 0.125, 0.7436, 0.3727, 0.7436, 0.375, 0.75, 0.125, 0.75, 0.6273, 0.7436, 0.875, 0.7436, 0.875, 0.75, 0.625, 0.75])
me_cube_011.use_remesh_preserve_volume = False
me_cube_011.use_remesh_preserve_attributes = False
me_cube_011.use_mirror_vertex_groups = False
me_cube_011.update()
me_cube_012 = bpy.data.meshes.new('Cube.012')
me_cube_012.from_pydata([(-0.3729, -1.0, -1.0), (-0.3438, -0.9872, 0.591), (-0.3729, -0.4943, -1.0), (-0.3729, -0.4943, 0.62), (0.9872, -0.9872, -0.9709), (0.9872, -0.9872, 0.591), (0.9872, -0.5071, -0.9709), (0.9872, -0.5071, 0.591), (1.029, -0.4943, 0.62), (1.029, -0.4943, -1.0), (1.029, -1.0, -1.0), (1.029, -1.0, 0.62), (-0.3729, -0.4652, 0.62), (-0.3729, -0.4652, -1.0), (1.0, -0.4652, -1.0), (1.0, -0.4652, 0.62), (-0.3729, -1.029, -1.0), (-0.3729, -1.029, 0.62), (1.0, -1.029, 0.62), (1.0, -1.029, -1.0), (-0.3438, -0.9872, -0.9709), (-0.3729, -1.0, 0.62), (-0.3438, -0.5071, 0.591), (-0.3438, -0.5071, -0.9709), (1.0, -0.4943, -1.0), (1.0, -0.4943, 0.62), (1.0, -1.0, -1.0), (1.0, -1.0, 0.62)], [], [(20, 1, 22, 23), (3, 25, 15, 12), (27, 26, 10, 11), (26, 27, 18, 19), (23, 6, 4, 20), (7, 22, 1, 5), (9, 8, 11, 10), (26, 24, 9, 10), (25, 27, 11, 8), (24, 25, 8, 9), (13, 12, 15, 14), (2, 3, 12, 13), (25, 24, 14, 15), (24, 2, 13, 14), (19, 18, 17, 16), (21, 0, 16, 17), (0, 26, 19, 16), (27, 21, 17, 18), (1, 20, 0, 21), (23, 22, 3, 2), (6, 23, 2, 24), (22, 7, 25, 3), (4, 6, 24, 26), (7, 5, 27, 25), (20, 4, 26, 0), (5, 1, 21, 27)])
_uv = me_cube_012.uv_layers.new(name='UVMap')
_uv.uv.foreach_set('vector', [0.375, 0.00635, 0.625, 0.00635, 0.625, 0.2436, 0.375, 0.2436, 0.875, 0.5, 0.625, 0.5, 0.625, 0.5, 0.875, 0.5, 0.625, 0.75, 0.375, 0.75, 0.375, 0.75, 0.625, 0.75, 0.375, 0.75, 0.625, 0.75, 0.625, 0.75, 0.375, 0.75, 0.125, 0.5064, 0.3727, 0.5064, 0.3727, 0.7436, 0.125, 0.7436, 0.6273, 0.5064, 0.875, 0.5064, 0.875, 0.7436, 0.6273, 0.7436, 0.375, 0.5, 0.625, 0.5, 0.625, 0.75, 0.375, 0.75, 0.375, 0.75, 0.375, 0.5, 0.375, 0.5, 0.375, 0.75, 0.625, 0.5, 0.625, 0.75, 0.625, 0.75, 0.625, 0.5, 0.375, 0.5, 0.625, 0.5, 0.625, 0.5, 0.375, 0.5, 0.375, 0.25, 0.625, 0.25, 0.625, 0.5, 0.375, 0.5, 0.375, 0.25, 0.625, 0.25, 0.625, 0.25, 0.375, 0.25, 0.625, 0.5, 0.375, 0.5, 0.375, 0.5, 0.625, 0.5, 0.375, 0.5, 0.125, 0.5, 0.125, 0.5, 0.375, 0.5, 0.375, 0.75, 0.625, 0.75, 0.625, 1.0, 0.375, 1.0, 0.625, 0.0, 0.375, 0.0, 0.375, 0.0, 0.625, 0.0, 0.125, 0.75, 0.375, 0.75, 0.375, 0.75, 0.125, 0.75, 0.625, 0.75, 0.875, 0.75, 0.875, 0.75, 0.625, 0.75, 0.625, 0.00635, 0.375, 0.00635, 0.375, 0.0, 0.625, 0.0, 0.375, 0.2436, 0.625, 0.2436, 0.625, 0.25, 0.375, 0.25, 0.3727, 0.5064, 0.125, 0.5064, 0.125, 0.5, 0.375, 0.5, 0.875, 0.5064, 0.6273, 0.5064, 0.625, 0.5, 0.875, 0.5, 0.3727, 0.7436, 0.3727, 0.5064, 0.375, 0.5, 0.375, 0.75, 0.6273, 0.5064, 0.6273, 0.7436, 0.625, 0.75, 0.625, 0.5, 0.125, 0.7436, 0.3727, 0.7436, 0.375, 0.75, 0.125, 0.75, 0.6273, 0.7436, 0.875, 0.7436, 0.875, 0.75, 0.625, 0.75])
me_cube_012.use_remesh_preserve_volume = False
me_cube_012.use_remesh_preserve_attributes = False
me_cube_012.use_mirror_vertex_groups = False
me_cube_012.update()
me_cube_013 = bpy.data.meshes.new('Cube.013')
me_cube_013.from_pydata([(-0.3729, -1.0, -1.0), (-0.3438, -0.9872, 0.591), (-0.3729, -0.5676, -1.0), (-0.3729, -0.5676, 0.62), (0.9872, -0.9872, -0.9709), (0.9872, -0.9872, 0.591), (0.9872, -0.5805, -0.9709), (0.9872, -0.5805, 0.591), (1.029, -0.5676, 0.62), (1.029, -0.5676, -1.0), (1.029, -1.0, -1.0), (1.029, -1.0, 0.62), (-0.3729, -0.5385, 0.62), (-0.3729, -0.5385, -1.0), (1.0, -0.5385, -1.0), (1.0, -0.5385, 0.62), (-0.3729, -1.029, -1.0), (-0.3729, -1.029, 0.62), (1.0, -1.029, 0.62), (1.0, -1.029, -1.0), (-0.3438, -0.9872, -0.9709), (-0.3729, -1.0, 0.62), (-0.3438, -0.5805, 0.591), (-0.3438, -0.5805, -0.9709), (1.0, -0.5676, -1.0), (1.0, -0.5676, 0.62), (1.0, -1.0, -1.0), (1.0, -1.0, 0.62)], [], [(20, 1, 22, 23), (3, 25, 15, 12), (27, 26, 10, 11), (26, 27, 18, 19), (23, 6, 4, 20), (7, 22, 1, 5), (9, 8, 11, 10), (26, 24, 9, 10), (25, 27, 11, 8), (24, 25, 8, 9), (13, 12, 15, 14), (2, 3, 12, 13), (25, 24, 14, 15), (24, 2, 13, 14), (19, 18, 17, 16), (21, 0, 16, 17), (0, 26, 19, 16), (27, 21, 17, 18), (1, 20, 0, 21), (23, 22, 3, 2), (6, 23, 2, 24), (22, 7, 25, 3), (4, 6, 24, 26), (7, 5, 27, 25), (20, 4, 26, 0), (5, 1, 21, 27)])
_uv = me_cube_013.uv_layers.new(name='UVMap')
_uv.uv.foreach_set('vector', [0.375, 0.00635, 0.625, 0.00635, 0.625, 0.2436, 0.375, 0.2436, 0.875, 0.5, 0.625, 0.5, 0.625, 0.5, 0.875, 0.5, 0.625, 0.75, 0.375, 0.75, 0.375, 0.75, 0.625, 0.75, 0.375, 0.75, 0.625, 0.75, 0.625, 0.75, 0.375, 0.75, 0.125, 0.5064, 0.3727, 0.5064, 0.3727, 0.7436, 0.125, 0.7436, 0.6273, 0.5064, 0.875, 0.5064, 0.875, 0.7436, 0.6273, 0.7436, 0.375, 0.5, 0.625, 0.5, 0.625, 0.75, 0.375, 0.75, 0.375, 0.75, 0.375, 0.5, 0.375, 0.5, 0.375, 0.75, 0.625, 0.5, 0.625, 0.75, 0.625, 0.75, 0.625, 0.5, 0.375, 0.5, 0.625, 0.5, 0.625, 0.5, 0.375, 0.5, 0.375, 0.25, 0.625, 0.25, 0.625, 0.5, 0.375, 0.5, 0.375, 0.25, 0.625, 0.25, 0.625, 0.25, 0.375, 0.25, 0.625, 0.5, 0.375, 0.5, 0.375, 0.5, 0.625, 0.5, 0.375, 0.5, 0.125, 0.5, 0.125, 0.5, 0.375, 0.5, 0.375, 0.75, 0.625, 0.75, 0.625, 1.0, 0.375, 1.0, 0.625, 0.0, 0.375, 0.0, 0.375, 0.0, 0.625, 0.0, 0.125, 0.75, 0.375, 0.75, 0.375, 0.75, 0.125, 0.75, 0.625, 0.75, 0.875, 0.75, 0.875, 0.75, 0.625, 0.75, 0.625, 0.00635, 0.375, 0.00635, 0.375, 0.0, 0.625, 0.0, 0.375, 0.2436, 0.625, 0.2436, 0.625, 0.25, 0.375, 0.25, 0.3727, 0.5064, 0.125, 0.5064, 0.125, 0.5, 0.375, 0.5, 0.875, 0.5064, 0.6273, 0.5064, 0.625, 0.5, 0.875, 0.5, 0.3727, 0.7436, 0.3727, 0.5064, 0.375, 0.5, 0.375, 0.75, 0.6273, 0.5064, 0.6273, 0.7436, 0.625, 0.75, 0.625, 0.5, 0.125, 0.7436, 0.3727, 0.7436, 0.375, 0.75, 0.125, 0.75, 0.6273, 0.7436, 0.875, 0.7436, 0.875, 0.75, 0.625, 0.75])
me_cube_013.use_remesh_preserve_volume = False
me_cube_013.use_remesh_preserve_attributes = False
me_cube_013.use_mirror_vertex_groups = False
me_cube_013.update()
me_cube_014 = bpy.data.meshes.new('Cube.014')
me_cube_014.from_pydata([(-0.791, -0.2162, -0.81), (-0.7619, -0.2033, 0.7809), (-0.791, 0.2162, -0.81), (-0.791, 0.2162, 0.81), (0.5691, -0.2033, -0.7809), (0.5691, -0.2033, 0.7809), (0.5691, 0.2033, -0.7809), (0.5691, 0.2033, 0.7809), (0.611, 0.2162, 0.81), (0.611, 0.2162, -0.81), (0.611, -0.2162, -0.81), (0.611, -0.2162, 0.81), (-0.791, 0.2453, 0.81), (-0.791, 0.2453, -0.81), (0.5819, 0.2453, -0.81), (0.5819, 0.2453, 0.81), (-0.791, -0.2453, -0.81), (-0.791, -0.2453, 0.81), (0.5819, -0.2453, 0.81), (0.5819, -0.2453, -0.81), (-0.7619, -0.2033, -0.7809), (-0.791, -0.2162, 0.81), (-0.7619, 0.2033, 0.7809), (-0.7619, 0.2033, -0.7809), (0.5819, 0.2162, -0.81), (0.5819, 0.2162, 0.81), (0.5819, -0.2162, -0.81), (0.5819, -0.2162, 0.81)], [], [(20, 1, 22, 23), (3, 25, 15, 12), (27, 26, 10, 11), (26, 27, 18, 19), (23, 6, 4, 20), (7, 22, 1, 5), (9, 8, 11, 10), (26, 24, 9, 10), (25, 27, 11, 8), (24, 25, 8, 9), (13, 12, 15, 14), (2, 3, 12, 13), (25, 24, 14, 15), (24, 2, 13, 14), (19, 18, 17, 16), (21, 0, 16, 17), (0, 26, 19, 16), (27, 21, 17, 18), (1, 20, 0, 21), (23, 22, 3, 2), (6, 23, 2, 24), (22, 7, 25, 3), (4, 6, 24, 26), (7, 5, 27, 25), (20, 4, 26, 0), (5, 1, 21, 27)])
_uv = me_cube_014.uv_layers.new(name='UVMap')
_uv.uv.foreach_set('vector', [0.375, 0.00635, 0.625, 0.00635, 0.625, 0.2436, 0.375, 0.2436, 0.875, 0.5, 0.625, 0.5, 0.625, 0.5, 0.875, 0.5, 0.625, 0.75, 0.375, 0.75, 0.375, 0.75, 0.625, 0.75, 0.375, 0.75, 0.625, 0.75, 0.625, 0.75, 0.375, 0.75, 0.125, 0.5064, 0.3727, 0.5064, 0.3727, 0.7436, 0.125, 0.7436, 0.6273, 0.5064, 0.875, 0.5064, 0.875, 0.7436, 0.6273, 0.7436, 0.375, 0.5, 0.625, 0.5, 0.625, 0.75, 0.375, 0.75, 0.375, 0.75, 0.375, 0.5, 0.375, 0.5, 0.375, 0.75, 0.625, 0.5, 0.625, 0.75, 0.625, 0.75, 0.625, 0.5, 0.375, 0.5, 0.625, 0.5, 0.625, 0.5, 0.375, 0.5, 0.375, 0.25, 0.625, 0.25, 0.625, 0.5, 0.375, 0.5, 0.375, 0.25, 0.625, 0.25, 0.625, 0.25, 0.375, 0.25, 0.625, 0.5, 0.375, 0.5, 0.375, 0.5, 0.625, 0.5, 0.375, 0.5, 0.125, 0.5, 0.125, 0.5, 0.375, 0.5, 0.375, 0.75, 0.625, 0.75, 0.625, 1.0, 0.375, 1.0, 0.625, 0.0, 0.375, 0.0, 0.375, 0.0, 0.625, 0.0, 0.125, 0.75, 0.375, 0.75, 0.375, 0.75, 0.125, 0.75, 0.625, 0.75, 0.875, 0.75, 0.875, 0.75, 0.625, 0.75, 0.625, 0.00635, 0.375, 0.00635, 0.375, 0.0, 0.625, 0.0, 0.375, 0.2436, 0.625, 0.2436, 0.625, 0.25, 0.375, 0.25, 0.3727, 0.5064, 0.125, 0.5064, 0.125, 0.5, 0.375, 0.5, 0.875, 0.5064, 0.6273, 0.5064, 0.625, 0.5, 0.875, 0.5, 0.3727, 0.7436, 0.3727, 0.5064, 0.375, 0.5, 0.375, 0.75, 0.6273, 0.5064, 0.6273, 0.7436, 0.625, 0.75, 0.625, 0.5, 0.125, 0.7436, 0.3727, 0.7436, 0.375, 0.75, 0.125, 0.75, 0.6273, 0.7436, 0.875, 0.7436, 0.875, 0.75, 0.625, 0.75])
me_cube_014.use_remesh_preserve_volume = False
me_cube_014.use_remesh_preserve_attributes = False
me_cube_014.use_mirror_vertex_groups = False
me_cube_014.update()
me_cube_015 = bpy.data.meshes.new('Cube.015')
me_cube_015.from_pydata([(-0.3729, -1.0, -1.0), (-0.3438, -0.9872, 0.591), (-0.3729, -0.4943, -1.0), (-0.3729, -0.4943, 0.62), (0.9872, -0.9872, -0.9709), (0.9872, -0.9872, 0.591), (0.9872, -0.5071, -0.9709), (0.9872, -0.5071, 0.591), (1.029, -0.4943, 0.62), (1.029, -0.4943, -1.0), (1.029, -1.0, -1.0), (1.029, -1.0, 0.62), (-0.3729, -0.4652, 0.62), (-0.3729, -0.4652, -1.0), (1.0, -0.4652, -1.0), (1.0, -0.4652, 0.62), (-0.3729, -1.029, -1.0), (-0.3729, -1.029, 0.62), (1.0, -1.029, 0.62), (1.0, -1.029, -1.0), (-0.3438, -0.9872, -0.9709), (-0.3729, -1.0, 0.62), (-0.3438, -0.5071, 0.591), (-0.3438, -0.5071, -0.9709), (1.0, -0.4943, -1.0), (1.0, -0.4943, 0.62), (1.0, -1.0, -1.0), (1.0, -1.0, 0.62)], [], [(20, 1, 22, 23), (3, 25, 15, 12), (27, 26, 10, 11), (26, 27, 18, 19), (23, 6, 4, 20), (7, 22, 1, 5), (9, 8, 11, 10), (26, 24, 9, 10), (25, 27, 11, 8), (24, 25, 8, 9), (13, 12, 15, 14), (2, 3, 12, 13), (25, 24, 14, 15), (24, 2, 13, 14), (19, 18, 17, 16), (21, 0, 16, 17), (0, 26, 19, 16), (27, 21, 17, 18), (1, 20, 0, 21), (23, 22, 3, 2), (6, 23, 2, 24), (22, 7, 25, 3), (4, 6, 24, 26), (7, 5, 27, 25), (20, 4, 26, 0), (5, 1, 21, 27)])
_uv = me_cube_015.uv_layers.new(name='UVMap')
_uv.uv.foreach_set('vector', [0.375, 0.00635, 0.625, 0.00635, 0.625, 0.2436, 0.375, 0.2436, 0.875, 0.5, 0.625, 0.5, 0.625, 0.5, 0.875, 0.5, 0.625, 0.75, 0.375, 0.75, 0.375, 0.75, 0.625, 0.75, 0.375, 0.75, 0.625, 0.75, 0.625, 0.75, 0.375, 0.75, 0.125, 0.5064, 0.3727, 0.5064, 0.3727, 0.7436, 0.125, 0.7436, 0.6273, 0.5064, 0.875, 0.5064, 0.875, 0.7436, 0.6273, 0.7436, 0.375, 0.5, 0.625, 0.5, 0.625, 0.75, 0.375, 0.75, 0.375, 0.75, 0.375, 0.5, 0.375, 0.5, 0.375, 0.75, 0.625, 0.5, 0.625, 0.75, 0.625, 0.75, 0.625, 0.5, 0.375, 0.5, 0.625, 0.5, 0.625, 0.5, 0.375, 0.5, 0.375, 0.25, 0.625, 0.25, 0.625, 0.5, 0.375, 0.5, 0.375, 0.25, 0.625, 0.25, 0.625, 0.25, 0.375, 0.25, 0.625, 0.5, 0.375, 0.5, 0.375, 0.5, 0.625, 0.5, 0.375, 0.5, 0.125, 0.5, 0.125, 0.5, 0.375, 0.5, 0.375, 0.75, 0.625, 0.75, 0.625, 1.0, 0.375, 1.0, 0.625, 0.0, 0.375, 0.0, 0.375, 0.0, 0.625, 0.0, 0.125, 0.75, 0.375, 0.75, 0.375, 0.75, 0.125, 0.75, 0.625, 0.75, 0.875, 0.75, 0.875, 0.75, 0.625, 0.75, 0.625, 0.00635, 0.375, 0.00635, 0.375, 0.0, 0.625, 0.0, 0.375, 0.2436, 0.625, 0.2436, 0.625, 0.25, 0.375, 0.25, 0.3727, 0.5064, 0.125, 0.5064, 0.125, 0.5, 0.375, 0.5, 0.875, 0.5064, 0.6273, 0.5064, 0.625, 0.5, 0.875, 0.5, 0.3727, 0.7436, 0.3727, 0.5064, 0.375, 0.5, 0.375, 0.75, 0.6273, 0.5064, 0.6273, 0.7436, 0.625, 0.75, 0.625, 0.5, 0.125, 0.7436, 0.3727, 0.7436, 0.375, 0.75, 0.125, 0.75, 0.6273, 0.7436, 0.875, 0.7436, 0.875, 0.75, 0.625, 0.75])
me_cube_015.use_remesh_preserve_volume = False
me_cube_015.use_remesh_preserve_attributes = False
me_cube_015.use_mirror_vertex_groups = False
me_cube_015.update()
me_cube_016 = bpy.data.meshes.new('Cube.016')
me_cube_016.from_pydata([(-0.3729, -1.0, -1.0), (-0.3438, -0.9872, 0.591), (-0.3729, -0.5676, -1.0), (-0.3729, -0.5676, 0.62), (0.9872, -0.9872, -0.9709), (0.9872, -0.9872, 0.591), (0.9872, -0.5805, -0.9709), (0.9872, -0.5805, 0.591), (1.029, -0.5676, 0.62), (1.029, -0.5676, -1.0), (1.029, -1.0, -1.0), (1.029, -1.0, 0.62), (-0.3729, -0.5385, 0.62), (-0.3729, -0.5385, -1.0), (1.0, -0.5385, -1.0), (1.0, -0.5385, 0.62), (-0.3729, -1.029, -1.0), (-0.3729, -1.029, 0.62), (1.0, -1.029, 0.62), (1.0, -1.029, -1.0), (-0.3438, -0.9872, -0.9709), (-0.3729, -1.0, 0.62), (-0.3438, -0.5805, 0.591), (-0.3438, -0.5805, -0.9709), (1.0, -0.5676, -1.0), (1.0, -0.5676, 0.62), (1.0, -1.0, -1.0), (1.0, -1.0, 0.62)], [], [(20, 1, 22, 23), (3, 25, 15, 12), (27, 26, 10, 11), (26, 27, 18, 19), (23, 6, 4, 20), (7, 22, 1, 5), (9, 8, 11, 10), (26, 24, 9, 10), (25, 27, 11, 8), (24, 25, 8, 9), (13, 12, 15, 14), (2, 3, 12, 13), (25, 24, 14, 15), (24, 2, 13, 14), (19, 18, 17, 16), (21, 0, 16, 17), (0, 26, 19, 16), (27, 21, 17, 18), (1, 20, 0, 21), (23, 22, 3, 2), (6, 23, 2, 24), (22, 7, 25, 3), (4, 6, 24, 26), (7, 5, 27, 25), (20, 4, 26, 0), (5, 1, 21, 27)])
_uv = me_cube_016.uv_layers.new(name='UVMap')
_uv.uv.foreach_set('vector', [0.375, 0.00635, 0.625, 0.00635, 0.625, 0.2436, 0.375, 0.2436, 0.875, 0.5, 0.625, 0.5, 0.625, 0.5, 0.875, 0.5, 0.625, 0.75, 0.375, 0.75, 0.375, 0.75, 0.625, 0.75, 0.375, 0.75, 0.625, 0.75, 0.625, 0.75, 0.375, 0.75, 0.125, 0.5064, 0.3727, 0.5064, 0.3727, 0.7436, 0.125, 0.7436, 0.6273, 0.5064, 0.875, 0.5064, 0.875, 0.7436, 0.6273, 0.7436, 0.375, 0.5, 0.625, 0.5, 0.625, 0.75, 0.375, 0.75, 0.375, 0.75, 0.375, 0.5, 0.375, 0.5, 0.375, 0.75, 0.625, 0.5, 0.625, 0.75, 0.625, 0.75, 0.625, 0.5, 0.375, 0.5, 0.625, 0.5, 0.625, 0.5, 0.375, 0.5, 0.375, 0.25, 0.625, 0.25, 0.625, 0.5, 0.375, 0.5, 0.375, 0.25, 0.625, 0.25, 0.625, 0.25, 0.375, 0.25, 0.625, 0.5, 0.375, 0.5, 0.375, 0.5, 0.625, 0.5, 0.375, 0.5, 0.125, 0.5, 0.125, 0.5, 0.375, 0.5, 0.375, 0.75, 0.625, 0.75, 0.625, 1.0, 0.375, 1.0, 0.625, 0.0, 0.375, 0.0, 0.375, 0.0, 0.625, 0.0, 0.125, 0.75, 0.375, 0.75, 0.375, 0.75, 0.125, 0.75, 0.625, 0.75, 0.875, 0.75, 0.875, 0.75, 0.625, 0.75, 0.625, 0.00635, 0.375, 0.00635, 0.375, 0.0, 0.625, 0.0, 0.375, 0.2436, 0.625, 0.2436, 0.625, 0.25, 0.375, 0.25, 0.3727, 0.5064, 0.125, 0.5064, 0.125, 0.5, 0.375, 0.5, 0.875, 0.5064, 0.6273, 0.5064, 0.625, 0.5, 0.875, 0.5, 0.3727, 0.7436, 0.3727, 0.5064, 0.375, 0.5, 0.375, 0.75, 0.6273, 0.5064, 0.6273, 0.7436, 0.625, 0.75, 0.625, 0.5, 0.125, 0.7436, 0.3727, 0.7436, 0.375, 0.75, 0.125, 0.75, 0.6273, 0.7436, 0.875, 0.7436, 0.875, 0.75, 0.625, 0.75])
me_cube_016.use_remesh_preserve_volume = False
me_cube_016.use_remesh_preserve_attributes = False
me_cube_016.use_mirror_vertex_groups = False
me_cube_016.update()

# ---- objects
ob_shelf1 = bpy.data.objects.new('Shelf1', me_cube_001)
ob_book1 = bpy.data.objects.new('Book1', me_cube_002)
ob_book2 = bpy.data.objects.new('Book2', me_cube_003)
ob_book3 = bpy.data.objects.new('Book3', me_cube_004)
ob_book4 = bpy.data.objects.new('Book4', me_cube_005)
ob_book5 = bpy.data.objects.new('Book5', me_cube_006)
ob_book11 = bpy.data.objects.new('Book11', me_cube_007)
ob_book12 = bpy.data.objects.new('Book12', me_cube_008)
ob_book13 = bpy.data.objects.new('Book13', me_cube_009)
ob_book14 = bpy.data.objects.new('Book14', me_cube_010)
ob_book15 = bpy.data.objects.new('Book15', me_cube_011)
ob_book6 = bpy.data.objects.new('Book6', me_cube_012)
ob_book7 = bpy.data.objects.new('Book7', me_cube_013)
ob_book8 = bpy.data.objects.new('Book8', me_cube_014)
ob_book9 = bpy.data.objects.new('Book9', me_cube_015)
ob_book10 = bpy.data.objects.new('Book10', me_cube_016)

# ---- transforms, parenting, visibility, modifiers, constraints
ob_shelf1.location = (0.0, -1.0, 1.0)
ob_shelf1.lineart.crease_threshold = 0.0
ob_book1.location = (-0.5218, -5.575, 1.238)
ob_book1.scale = (0.2357, 0.2357, 0.2357)
ob_book1.lineart.crease_threshold = 0.0
ob_book2.location = (-0.5218, -5.392, 1.238)
ob_book2.scale = (0.2357, 0.2357, 0.2357)
ob_book2.lineart.crease_threshold = 0.0
ob_book3.location = (-0.4232, -5.406, 1.197)
ob_book3.rotation_euler = (0.2364, -0.0, 0.0)
ob_book3.scale = (0.2357, 0.2357, 0.2357)
ob_book3.lineart.crease_threshold = 0.0
ob_book4.location = (-0.5218, -5.003, 1.238)
ob_book4.scale = (0.2357, 0.2357, 0.2357)
ob_book4.lineart.crease_threshold = 0.0
ob_book5.location = (-0.5218, -4.791, 1.238)
ob_book5.scale = (0.2357, 0.2357, 0.2357)
ob_book5.lineart.crease_threshold = 0.0
ob_book11.location = (-0.5218, -6.629, 2.136)
ob_book11.scale = (0.2357, 0.2357, 0.2357)
ob_book11.lineart.crease_threshold = 0.0
ob_book12.location = (-0.5218, -6.445, 2.136)
ob_book12.scale = (0.2357, 0.2357, 0.2357)
ob_book12.lineart.crease_threshold = 0.0
ob_book13.location = (-0.4232, -6.46, 2.095)
ob_book13.rotation_euler = (0.2364, -0.0, 0.0)
ob_book13.scale = (0.2357, 0.2357, 0.2357)
ob_book13.lineart.crease_threshold = 0.0
ob_book14.location = (-0.5218, -6.056, 2.136)
ob_book14.scale = (0.2357, 0.2357, 0.2357)
ob_book14.lineart.crease_threshold = 0.0
ob_book15.location = (-0.5218, -5.845, 2.136)
ob_book15.scale = (0.2357, 0.2357, 0.2357)
ob_book15.lineart.crease_threshold = 0.0
ob_book6.location = (-0.5218, -4.609, 1.238)
ob_book6.scale = (0.2357, 0.2357, 0.2357)
ob_book6.lineart.crease_threshold = 0.0
ob_book7.location = (-0.5218, -4.425, 1.238)
ob_book7.scale = (0.2357, 0.2357, 0.2357)
ob_book7.lineart.crease_threshold = 0.0
ob_book8.location = (-0.4232, -4.44, 1.197)
ob_book8.rotation_euler = (0.2364, -0.0, 0.0)
ob_book8.scale = (0.2357, 0.2357, 0.2357)
ob_book8.lineart.crease_threshold = 0.0
ob_book9.location = (-0.5218, -4.036, 1.238)
ob_book9.scale = (0.2357, 0.2357, 0.2357)
ob_book9.lineart.crease_threshold = 0.0
ob_book10.location = (-0.5218, -3.825, 1.238)
ob_book10.scale = (0.2357, 0.2357, 0.2357)
ob_book10.lineart.crease_threshold = 0.0

# ---- collection membership
col_collection.objects.link(ob_shelf1)
col_books.objects.link(ob_book1)
col_books.objects.link(ob_book2)
col_books.objects.link(ob_book3)
col_books.objects.link(ob_book4)
col_books.objects.link(ob_book5)
col_books.objects.link(ob_book11)
col_books.objects.link(ob_book12)
col_books.objects.link(ob_book13)
col_books.objects.link(ob_book14)
col_books.objects.link(ob_book15)
col_books.objects.link(ob_book6)
col_books.objects.link(ob_book7)
col_books.objects.link(ob_book8)
col_books.objects.link(ob_book9)
col_books.objects.link(ob_book10)

# ---- scene / render settings (as saved in the file)
scene.frame_start = 1; scene.frame_end = 250; scene.frame_set(34)
scene.render.engine = 'BLENDER_EEVEE_NEXT'
scene.cycles.use_denoising = False
scene.cycles.samples = 128
scene.cycles.sampling_pattern = 'TABULATED_SOBOL'
scene.cycles.use_adaptive_sampling = False
scene.cycles.use_light_tree = False
scene.view_settings.view_transform = 'Filmic'
bpy.context.view_layer.update()

# ---- added for rendering (the .blend has no active camera and no usable light): camera, sun
cam_auto = bpy.data.cameras.new('AutoCamera')
cam_auto.lens = 50.0
cam_auto.sensor_width = 36.0
cam_auto.clip_end = 1000.0
ob_auto_camera = bpy.data.objects.new('AutoCamera', cam_auto)
scene.collection.objects.link(ob_auto_camera)
ob_auto_camera.location = (5.29613, -11.5147, 6.4354)
ob_auto_camera.rotation_euler = (1.09748, -7.21219e-08, 0.694738)
scene.camera = ob_auto_camera
light_auto_sun = bpy.data.lights.new('AutoSun', 'SUN')
light_auto_sun.energy = 3.0
light_auto_sun.angle = 0.0523599
ob_auto_sun = bpy.data.objects.new('AutoSun', light_auto_sun)
scene.collection.objects.link(ob_auto_sun)
ob_auto_sun.rotation_euler = (0.872665, 0.174533, 0.523599)
bpy.context.view_layer.update()

